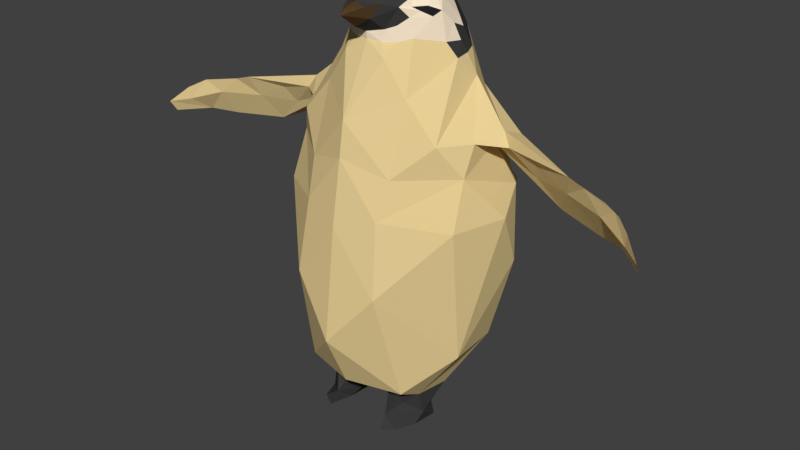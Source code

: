 # Source: penguin_baby_dupping.blend  (saved by Blender 2.78.0; exported with 4.5.12 LTS)
import bpy
from mathutils import Matrix  # noqa: F401  (used for matrix-valued properties, if any)

bpy.ops.wm.read_factory_settings(use_empty=True)
scene = bpy.context.scene
scene.name = 'Scene'

# ---- collections
col_collection_1 = bpy.data.collections.new('Collection 1'); scene.collection.children.link(col_collection_1)
col_collection_5 = bpy.data.collections.new('Collection 5'); scene.collection.children.link(col_collection_5)

# ---- materials (node trees are filled in below, after node groups)
mat_white_dark = bpy.data.materials.new('White_dark')
mat_white_dark.alpha_threshold = 0.0
mat_white_dark.use_transparent_shadow = False
mat_white_dark.diffuse_color = (0.8, 0.6187, 0.297, 1.0)
mat_white_dark.roughness = 0.5
mat_brown_dark = bpy.data.materials.new('Brown_Dark')
mat_brown_dark.alpha_threshold = 0.0
mat_brown_dark.use_transparent_shadow = False
mat_brown_dark.diffuse_color = (0.08714, 0.04777, 0.02074, 1.0)
mat_brown_dark.roughness = 0.5
mat_gray = bpy.data.materials.new('Gray')
mat_gray.alpha_threshold = 0.0
mat_gray.use_transparent_shadow = False
mat_gray.diffuse_color = (0.04445, 0.04445, 0.04445, 1.0)
mat_gray.roughness = 0.5
mat_white_light = bpy.data.materials.new('White_Light')
mat_white_light.alpha_threshold = 0.0
mat_white_light.use_transparent_shadow = False
mat_white_light.diffuse_color = (1.0, 0.843, 0.6359, 1.0)
mat_white_light.roughness = 0.5
mat_black = bpy.data.materials.new('Black')
mat_black.alpha_threshold = 0.0
mat_black.use_transparent_shadow = False
mat_black.diffuse_color = (0.01739, 0.01739, 0.01739, 1.0)
mat_black.roughness = 0.5

# ---- material node trees

# ---- world
world_world = bpy.data.worlds.new('World'); scene.world = world_world
world_world.color = (0.05088, 0.05088, 0.05088)
world_world.use_sun_shadow = False
world_world.sun_shadow_jitter_overblur = 0.0
world_world.cycles.sampling_method = 'MANUAL'

# ---- meshes
me_icosphere = bpy.data.meshes.new('Icosphere')
me_icosphere.from_pydata([(-0.6303, 0.5128, 3.455), (-2.168, 0.3339, 0.1936), (-1.274, 0.585, -5.27), (-1.9, -1.36, 0.5325), (-1.112, -0.2318, 3.323), (-1.366, -0.2368, -5.309), (-2.209, 0.0637, 0.8773), (-1.751, 0.7283, 0.8923), (-0.4922, -1.357, 3.384), (-1.678, -2.331, -0.8171), (-2.666, -0.4644, -0.8137), (-1.31, -1.473, 1.526), (-1.594, -0.7939, 1.962), (-1.019, 0.7584, 1.713), (-2.238, 0.7318, -0.8747), (-0.4906, 0.8219, 2.48), (-0.8813, -1.547, 2.411), (-1.425, -0.3662, 2.373), (-0.6201, -1.658, 2.755), (-1.205, -0.2619, 2.692), (-0.8162, 0.2961, 2.815), (-2.502, -1.12, -2.121), (-2.207, 0.4249, -3.988), (-1.021, 1.294, 0.1683), (-1.296, 1.24, -4.912), (-0.9237, 1.604, -0.6857), (-0.5612, 0.8056, -5.389), (-1.051, 1.862, -2.357), (-0.2705, 0.9386, 3.251), (-0.2432, 1.08, 3.507), (-0.3195, 0.6693, 2.739), (-0.4536, -0.2095, 4.019), (-0.3194, -0.6726, 3.997), (-0.7, -0.03197, 3.799), (-0.4331, 0.3475, 3.758), (-2.406, -1.187, -0.3447), (-0.8997, -0.9074, 3.321), (-0.8362, -0.6957, 3.56), (-2.22, -0.608, 0.7196), (-1.301, -1.007, 2.453), (-1.194, -0.8302, 2.889), (-0.7526, 0.3314, 3.232), (-0.3749, 0.6397, 2.995), (-1.072, -0.8574, 3.086), (-0.5963, -0.4476, -5.449), (-0.2638, -0.02514, -5.475), (-1.339, 0.4873, -5.764), (-0.726, 1.115, -5.804), (-0.7405, -0.2825, -5.624), (-0.3939, -0.1485, -5.641), (-1.31, 0.06661, -6.056), (-0.8241, -0.3301, -5.803), (-0.4442, -0.09067, -5.84), (-1.232, 0.6741, -6.066), (-0.7621, 1.327, -6.074), (-0.5795, 0.1191, -6.111), (-0.5973, 0.5318, 2.754), (-0.9025, 0.8733, -5.31), (-0.4149, 0.7714, 3.534), (-0.5907, 0.5178, 3.082), (-0.9625, 0.7753, -5.53), (-1.061, 1.151, -6.039), (-0.6219, 0.7693, -6.093), (-0.4444, 0.5361, -5.843), (-0.973, -2.242, -2.881), (-2.669, -0.8904, 0.9343), (-2.564, -0.438, 1.11), (-2.749, -0.355, 0.8093), (-3.31, -0.5404, 0.2736), (-3.54, -0.8493, 0.4278), (-3.897, -0.6365, -0.3004), (-4.356, 0.007243, 0.7774), (-3.492, -0.3227, 0.6434), (-4.192, -0.2383, 0.2953), (-5.154, 0.1388, 0.2583), (-5.009, -0.3079, 0.3203), (-5.004, -0.21, -0.3274), (-4.712, 0.03605, 0.6636), (-5.445, -0.05724, 0.2665), (-5.523, 0.2828, 0.5179), (-5.893, 0.4733, 0.01113), (-5.646, 0.0496, -0.2888), (-5.922, 0.4982, 0.2987), (-6.315, 0.7835, -0.07041), (-6.279, 0.6162, -0.3362), (-1.281, -0.6451, 2.655), (-1.412, -0.7009, 2.412), (-0.9897, -1.226, 2.831), (-0.8782, 0.1483, 3.344), (-0.9483, 0.002854, 3.434), (-1.044, -0.02998, 3.227), (-0.7098, 0.1766, 3.625), (-1.087, -0.0875, 3.076), (-0.9308, -0.06118, 3.5), (-0.7439, 0.2649, 3.431), (-0.9572, -0.4266, 3.554), (-0.5401, -0.3694, 3.998), (-0.7494, -0.2891, 3.833), (-1.193, -0.5226, 3.023), (-2.053, -0.9056, -4.053), (0.0, 1.616, 0.483), (0.0, -0.2149, 4.099), (0.6303, 0.5128, 3.455), (2.168, 0.3339, 0.1936), (1.274, 0.585, -5.27), (0.0, -2.059, 0.8405), (1.9, -1.36, 0.5325), (1.112, -0.2318, 3.323), (1.366, -0.2368, -5.309), (2.209, 0.0637, 0.8773), (1.751, 0.7283, 0.8923), (0.0, -1.087, 3.792), (0.4922, -1.357, 3.384), (0.0, 1.87, -0.9873), (0.0, -2.827, -0.8049), (0.0, -1.638, 3.313), (0.0, -2.535, 0.03245), (0.0, -1.948, -5.162), (1.678, -2.331, -0.8171), (2.666, -0.4644, -0.8137), (0.0, 1.488, 1.261), (0.0, -1.939, 1.518), (1.31, -1.473, 1.526), (1.594, -0.7939, 1.962), (1.019, 0.7584, 1.713), (2.238, 0.7318, -0.8747), (0.0, 1.605, -4.893), (0.4906, 0.8219, 2.48), (0.0, -1.923, 2.496), (0.8813, -1.547, 2.411), (1.425, -0.3662, 2.373), (0.0, -2.102, -4.277), (0.0, 0.7332, 2.753), (0.0, -1.83, 2.86), (0.6201, -1.658, 2.755), (1.205, -0.2619, 2.692), (0.8162, 0.2961, 2.815), (2.502, -1.12, -2.121), (2.207, 0.4249, -3.988), (0.0, 1.387, 3.503), (0.0, 1.482, 3.389), (0.0, 2.188, -3.606), (0.0, 0.8651, -5.282), (0.0, -0.4898, -5.471), (1.021, 1.294, 0.1683), (1.296, 1.24, -4.912), (0.9237, 1.604, -0.6857), (0.5612, 0.8056, -5.389), (1.051, 1.862, -2.357), (0.2705, 0.9386, 3.251), (0.2432, 1.08, 3.507), (0.3195, 0.6693, 2.739), (0.0, 1.052, 3.581), (0.0, 1.073, 3.08), (0.4536, -0.2095, 4.019), (0.3194, -0.6726, 3.997), (0.0, 0.5312, 3.845), (0.0, -0.7934, 4.016), (0.7, -0.03197, 3.799), (0.4331, 0.3475, 3.758), (0.0, -1.911, 2.065), (2.406, -1.187, -0.3447), (0.8997, -0.9074, 3.321), (0.8362, -0.6957, 3.56), (2.22, -0.608, 0.7196), (1.301, -1.007, 2.453), (1.194, -0.8302, 2.889), (0.0, 1.33, 3.328), (0.0, 0.7579, 2.919), (0.7526, 0.3314, 3.232), (0.3749, 0.6397, 2.995), (1.072, -0.8574, 3.086), (0.5963, -0.4476, -5.449), (0.2638, -0.02514, -5.475), (1.339, 0.4873, -5.764), (0.726, 1.115, -5.804), (0.7405, -0.2825, -5.624), (0.3939, -0.1485, -5.641), (1.31, 0.06661, -6.056), (0.8241, -0.3301, -5.803), (0.4442, -0.09067, -5.84), (1.232, 0.6741, -6.066), (0.7621, 1.327, -6.074), (0.5795, 0.1191, -6.111), (0.5973, 0.5318, 2.754), (0.9025, 0.8733, -5.31), (0.4149, 0.7714, 3.534), (0.5907, 0.5178, 3.082), (0.9625, 0.7753, -5.53), (1.061, 1.151, -6.039), (0.6219, 0.7693, -6.093), (0.4444, 0.5361, -5.843), (0.0, -2.461, -2.569), (0.973, -2.242, -2.881), (2.669, -0.8904, 0.9343), (2.564, -0.438, 1.11), (2.749, -0.355, 0.8093), (3.31, -0.5404, 0.2736), (3.54, -0.8493, 0.4278), (3.897, -0.6365, -0.3004), (4.356, 0.007243, 0.7774), (3.492, -0.3227, 0.6434), (4.192, -0.2383, 0.2953), (5.154, 0.1388, 0.2583), (5.009, -0.3079, 0.3203), (5.004, -0.21, -0.3274), (4.712, 0.03605, 0.6636), (5.445, -0.05724, 0.2665), (5.523, 0.2828, 0.5179), (5.893, 0.4733, 0.01113), (5.646, 0.0496, -0.2888), (5.922, 0.4982, 0.2987), (6.315, 0.7835, -0.07041), (6.279, 0.6162, -0.3362), (1.281, -0.6451, 2.655), (1.412, -0.7009, 2.412), (0.9897, -1.226, 2.831), (0.8782, 0.1483, 3.344), (0.9483, 0.002854, 3.434), (1.044, -0.02998, 3.227), (0.7098, 0.1766, 3.625), (1.087, -0.0875, 3.076), (0.944, -0.2439, 3.527), (0.7439, 0.2649, 3.431), (0.5401, -0.3694, 3.998), (0.7494, -0.2891, 3.833), (1.193, -0.5226, 3.023), (2.053, -0.9056, -4.053)], [], [(45, 142, 143), (41, 88, 0), (143, 44, 45), (89, 91, 94), (1, 38, 6), (9, 35, 64), (20, 41, 59), (8, 36, 43), (35, 3, 38), (1, 6, 7), (16, 39, 11), (105, 11, 3), (13, 19, 20), (80, 81, 83), (31, 156, 33), (15, 30, 132), (13, 15, 120), (140, 29, 139), (25, 100, 113), (168, 28, 153), (24, 141, 126), (140, 153, 28), (32, 31, 96), (33, 156, 34), (78, 81, 76), (88, 89, 94), (21, 35, 10), (2, 24, 57), (142, 24, 126), (74, 79, 77), (17, 85, 19), (38, 67, 6), (12, 86, 17), (93, 97, 33), (40, 87, 43), (10, 35, 1), (131, 64, 21), (30, 168, 132), (133, 8, 18), (87, 8, 43), (92, 90, 20), (20, 59, 56), (5, 48, 44), (44, 49, 45), (48, 52, 49), (63, 47, 26), (47, 53, 46), (55, 63, 52), (52, 63, 49), (47, 46, 60), (37, 43, 36), (50, 52, 51), (47, 57, 26), (76, 70, 69), (57, 24, 26), (141, 27, 113), (84, 81, 82), (42, 0, 28), (99, 22, 2), (71, 65, 66), (62, 47, 63), (64, 131, 192), (6, 66, 12), (192, 114, 64), (66, 11, 12), (67, 71, 66), (11, 65, 3), (114, 9, 64), (70, 68, 38), (46, 51, 48), (28, 29, 140), (37, 97, 95), (56, 42, 30), (79, 75, 77), (36, 111, 37), (80, 82, 79), (56, 15, 13), (73, 77, 71), (91, 33, 34), (111, 32, 37), (2, 46, 5), (82, 83, 84), (82, 78, 79), (10, 14, 22), (84, 83, 81), (39, 85, 86), (4, 93, 89), (92, 4, 90), (40, 85, 39), (19, 92, 20), (88, 94, 0), (20, 90, 41), (0, 58, 28), (139, 29, 152), (45, 26, 142), (41, 90, 88), (65, 70, 3), (19, 4, 92), (9, 114, 116), (8, 115, 111), (101, 31, 32), (105, 9, 116), (38, 68, 67), (105, 121, 11), (13, 17, 19), (16, 18, 87), (128, 16, 160), (128, 133, 18), (7, 12, 17), (25, 23, 100), (168, 42, 28), (24, 27, 141), (152, 29, 58), (157, 101, 32), (157, 32, 111), (64, 35, 21), (4, 19, 98), (142, 26, 24), (17, 86, 85), (35, 9, 105), (12, 39, 86), (98, 43, 4), (19, 85, 98), (30, 42, 168), (133, 115, 8), (87, 18, 8), (60, 2, 57), (5, 46, 48), (44, 48, 49), (48, 51, 52), (26, 45, 63), (49, 63, 45), (47, 61, 53), (55, 62, 63), (55, 53, 62), (50, 55, 52), (46, 53, 50), (47, 54, 61), (47, 60, 57), (4, 89, 90), (120, 23, 13), (42, 59, 0), (62, 54, 47), (6, 67, 66), (3, 35, 105), (66, 65, 11), (73, 71, 72), (67, 72, 71), (69, 70, 65), (68, 72, 67), (77, 75, 69), (95, 97, 4), (34, 156, 58), (94, 91, 0), (40, 43, 98), (14, 1, 25), (80, 74, 81), (76, 81, 74), (1, 35, 38), (12, 11, 39), (16, 87, 39), (25, 1, 23), (7, 13, 23), (23, 1, 7), (74, 73, 76), (22, 21, 10), (33, 97, 31), (96, 31, 97), (44, 117, 99), (76, 75, 78), (88, 90, 89), (59, 41, 0), (74, 80, 79), (93, 4, 97), (40, 39, 87), (72, 68, 73), (70, 76, 73), (73, 68, 70), (37, 95, 43), (76, 69, 75), (15, 56, 30), (27, 24, 22), (143, 117, 44), (34, 58, 0), (0, 91, 34), (93, 91, 89), (46, 50, 51), (28, 58, 29), (44, 99, 5), (2, 5, 99), (37, 96, 97), (69, 65, 71), (56, 59, 42), (36, 8, 111), (20, 56, 13), (83, 82, 80), (73, 74, 77), (91, 93, 33), (96, 37, 32), (40, 98, 85), (24, 2, 22), (27, 22, 14), (10, 1, 14), (3, 70, 38), (78, 82, 81), (101, 156, 31), (7, 17, 13), (121, 160, 16), (128, 18, 16), (16, 11, 121), (7, 6, 12), (78, 75, 79), (60, 46, 2), (54, 62, 61), (55, 50, 53), (53, 61, 62), (120, 100, 23), (43, 95, 4), (71, 77, 69), (152, 58, 156), (15, 132, 120), (14, 25, 27), (113, 27, 25), (131, 21, 99), (117, 131, 99), (21, 22, 99), (173, 143, 142), (169, 102, 217), (143, 173, 172), (218, 223, 220), (103, 109, 164), (118, 193, 161), (136, 187, 169), (112, 171, 162), (161, 164, 106), (103, 110, 109), (129, 122, 165), (105, 106, 122), (124, 136, 135), (209, 212, 210), (154, 158, 156), (127, 132, 151), (124, 120, 127), (140, 139, 150), (146, 113, 100), (168, 153, 149), (145, 126, 141), (140, 149, 153), (155, 224, 154), (158, 159, 156), (207, 205, 210), (217, 223, 218), (137, 119, 161), (104, 185, 145), (142, 126, 145), (203, 206, 208), (130, 135, 214), (164, 109, 196), (123, 130, 215), (222, 158, 225), (166, 171, 216), (119, 103, 161), (131, 137, 193), (151, 132, 168), (133, 134, 112), (216, 171, 112), (221, 136, 219), (136, 184, 187), (108, 172, 176), (172, 173, 177), (176, 177, 180), (191, 147, 175), (175, 174, 181), (183, 180, 191), (180, 177, 191), (175, 188, 174), (163, 162, 171), (178, 179, 180), (175, 147, 185), (205, 198, 199), (185, 147, 145), (141, 113, 148), (213, 211, 210), (170, 149, 102), (227, 145, 138), (200, 195, 194), (190, 191, 175), (193, 192, 131), (109, 123, 195), (192, 193, 114), (195, 123, 122), (196, 195, 200), (122, 106, 194), (114, 193, 118), (199, 164, 197), (174, 176, 179), (149, 140, 150), (163, 222, 225), (184, 151, 170), (208, 206, 204), (162, 163, 111), (209, 208, 211), (184, 124, 127), (202, 200, 206), (220, 159, 158), (111, 163, 155), (104, 108, 174), (211, 213, 212), (211, 208, 207), (119, 138, 125), (213, 210, 212), (165, 215, 214), (107, 218, 222), (221, 219, 107), (166, 165, 214), (135, 136, 221), (217, 102, 223), (136, 169, 219), (102, 149, 186), (139, 152, 150), (173, 142, 147), (169, 217, 219), (194, 106, 199), (135, 221, 107), (118, 116, 114), (112, 111, 115), (101, 155, 154), (105, 116, 118), (164, 196, 197), (105, 122, 121), (124, 135, 130), (129, 216, 134), (128, 160, 129), (128, 134, 133), (110, 130, 123), (146, 100, 144), (168, 149, 170), (145, 141, 148), (152, 186, 150), (140, 153, 167), (157, 155, 101), (157, 111, 155), (193, 137, 161), (107, 226, 135), (142, 145, 147), (130, 214, 215), (161, 105, 118), (123, 215, 165), (226, 107, 171), (135, 226, 214), (151, 168, 170), (133, 112, 115), (216, 112, 134), (188, 185, 104), (108, 176, 174), (172, 177, 176), (176, 180, 179), (147, 191, 173), (177, 173, 191), (175, 181, 189), (183, 191, 190), (183, 190, 181), (178, 180, 183), (174, 178, 181), (175, 189, 182), (175, 185, 188), (107, 219, 218), (120, 124, 144), (170, 102, 187), (190, 175, 182), (109, 195, 196), (106, 105, 161), (195, 122, 194), (202, 201, 200), (196, 200, 201), (198, 194, 199), (197, 196, 201), (206, 198, 204), (159, 186, 156), (223, 102, 220), (166, 226, 171), (125, 146, 103), (209, 210, 203), (205, 203, 210), (103, 164, 161), (123, 165, 122), (129, 165, 216), (146, 144, 103), (110, 144, 124), (144, 110, 103), (203, 205, 202), (138, 119, 137), (158, 154, 225), (224, 225, 154), (172, 227, 117), (205, 207, 204), (217, 218, 219), (187, 102, 169), (203, 208, 209), (166, 216, 165), (201, 202, 197), (199, 202, 205), (202, 199, 197), (163, 171, 222), (205, 204, 198), (127, 151, 184), (148, 138, 145), (143, 172, 117), (159, 102, 186), (102, 159, 220), (222, 218, 220), (174, 179, 178), (149, 150, 186), (172, 108, 227), (104, 227, 108), (163, 225, 224), (198, 200, 194), (184, 170, 187), (162, 111, 112), (136, 124, 184), (212, 209, 211), (202, 206, 203), (220, 158, 222), (224, 155, 163), (166, 214, 226), (104, 145, 227), (148, 125, 138), (119, 125, 103), (106, 164, 199), (207, 210, 211), (101, 154, 156), (110, 124, 130), (121, 129, 160), (128, 129, 134), (129, 121, 122), (110, 123, 109), (207, 208, 204), (188, 104, 174), (182, 189, 190), (183, 181, 178), (181, 190, 189), (120, 144, 100), (171, 107, 222), (200, 198, 206), (152, 156, 186), (127, 120, 132), (125, 148, 146), (113, 146, 148), (131, 227, 137), (117, 227, 131), (137, 227, 138)])
me_icosphere.polygons.foreach_set('material_index', [0, 3, 0, 3, 0, 0, 3, 2, 0, 0, 0, 0, 0, 0, 2, 0, 0, 1, 0, 2, 0, 1, 2, 2, 0, 4, 0, 0, 0, 0, 2, 0, 0, 3, 2, 0, 0, 3, 2, 2, 3, 3, 2, 2, 2, 2, 2, 2, 2, 2, 3, 2, 2, 0, 0, 0, 0, 2, 0, 0, 2, 0, 0, 0, 0, 0, 0, 0, 0, 2, 1, 3, 3, 0, 2, 0, 0, 0, 3, 2, 2, 0, 0, 0, 0, 2, 3, 3, 2, 3, 3, 3, 2, 1, 0, 3, 0, 3, 0, 2, 2, 0, 0, 0, 0, 0, 0, 0, 0, 0, 2, 0, 2, 2, 2, 0, 3, 0, 2, 0, 0, 3, 3, 3, 2, 2, 2, 2, 2, 2, 2, 2, 2, 2, 2, 2, 2, 2, 2, 4, 0, 2, 2, 0, 0, 0, 0, 0, 0, 0, 0, 3, 2, 3, 3, 0, 0, 0, 0, 0, 0, 0, 0, 0, 0, 0, 2, 2, 0, 0, 4, 2, 0, 3, 2, 0, 0, 0, 3, 0, 0, 0, 0, 2, 2, 3, 2, 1, 0, 0, 3, 0, 3, 2, 0, 0, 0, 3, 2, 2, 0, 0, 0, 0, 0, 2, 0, 0, 0, 0, 0, 0, 2, 2, 2, 2, 0, 3, 0, 2, 0, 0, 0, 0, 0, 0, 0, 3, 0, 3, 0, 0, 3, 2, 0, 0, 0, 0, 0, 0, 2, 0, 0, 1, 0, 2, 0, 1, 2, 2, 0, 4, 0, 0, 0, 0, 2, 0, 0, 3, 2, 0, 0, 3, 2, 2, 3, 3, 2, 2, 2, 2, 2, 2, 2, 2, 3, 2, 2, 0, 0, 0, 0, 2, 0, 0, 2, 0, 0, 0, 0, 0, 0, 0, 0, 2, 1, 3, 3, 0, 2, 0, 0, 0, 3, 2, 2, 0, 0, 0, 0, 2, 3, 3, 2, 3, 3, 3, 2, 1, 0, 3, 0, 3, 0, 2, 2, 0, 0, 0, 0, 0, 0, 0, 0, 0, 2, 0, 2, 1, 2, 2, 0, 3, 0, 2, 0, 0, 3, 3, 3, 2, 2, 2, 2, 2, 2, 2, 2, 2, 2, 2, 2, 2, 2, 2, 4, 0, 2, 2, 0, 0, 0, 0, 0, 0, 0, 0, 2, 3, 3, 0, 0, 0, 0, 0, 0, 0, 0, 0, 0, 0, 2, 2, 0, 0, 4, 2, 0, 2, 0, 0, 0, 3, 0, 0, 0, 0, 2, 2, 3, 2, 1, 0, 0, 3, 0, 3, 2, 0, 0, 0, 3, 2, 2, 0, 0, 0, 0, 0, 2, 0, 0, 0, 0, 0, 0, 2, 2, 2, 2, 0, 3, 0, 2, 0, 0, 0, 0, 0, 0])
_uv = me_icosphere.uv_layers.new(name='UVMap')
_uv.uv.foreach_set('vector', [0.801, -0.9029, 1.014, -0.877, 0.8315, -0.8942, 0.6857, 0.8283, 0.6994, 0.853, 0.6714, 0.8705, 0.8315, -0.8942, 0.7911, -0.8924, 0.801, -0.9029, 0.709, 0.8731, 0.6915, 0.9092, 0.6883, 0.8691, 0.715, 0.2171, 0.7406, 0.3361, 0.7215, 0.3575, 0.7864, 0.05703, 0.7549, 0.1317, 0.8022, -0.354, 0.6913, 0.7454, 0.6857, 0.8283, 0.6702, 0.7962, 0.7958, 0.8849, 0.7635, 0.8643, 0.7574, 0.8161, 0.7549, 0.1317, 0.7636, 0.3111, 0.7406, 0.3361, 0.715, 0.2171, 0.7215, 0.3575, 0.6982, 0.352, 0.7873, 0.6923, 0.7601, 0.6911, 0.7756, 0.5131, 0.8248, 0.3894, 0.7756, 0.5131, 0.7636, 0.3111, 0.6804, 0.5178, 0.7282, 0.7279, 0.6913, 0.7454, 0.7201, 0.1664, 0.7249, 0.1137, 0.7174, 0.144, 0.7139, 0.9946, 0.6299, 0.9502, 0.7047, 0.9472, 0.656, 0.6717, 0.6502, 0.7263, 0.628, 0.7291, 0.6804, 0.5178, 0.656, 0.6717, 0.6258, 0.4199, 0.627, 0.8448, 0.639, 0.8736, 0.6272, 0.869, 0.6589, 0.02652, 0.6253, 0.2627, 0.6244, -0.03468, 0.6281, 0.7618, 0.642, 0.8246, 0.6274, 0.7893, 0.6856, -0.8129, 0.623, -0.5623, 0.6208, -0.8104, 0.627, 0.8448, 0.6274, 0.7893, 0.642, 0.8246, 0.7739, 0.9976, 0.7139, 0.9946, 0.7323, 0.9926, 0.7047, 0.9472, 0.6299, 0.9502, 0.6675, 0.9341, 0.7256, 0.2268, 0.7249, 0.1137, 0.7281, 0.112, 0.6994, 0.853, 0.709, 0.8731, 0.6883, 0.8691, 0.7556, -0.2241, 0.7549, 0.1317, 0.7376, 0.02638, 0.7152, -0.8746, 0.6856, -0.8129, 0.6917, -0.8855, 0.6132, -0.877, 0.6856, -0.8129, 0.6208, -0.8104, 0.7232, 0.2232, 0.7215, 0.2716, 0.724, 0.3071, 0.7333, 0.6652, 0.7458, 0.7262, 0.7282, 0.7279, 0.7406, 0.3361, 0.7319, 0.3485, 0.7215, 0.3575, 0.7492, 0.5889, 0.747, 0.678, 0.7333, 0.6652, 0.7123, 0.8873, 0.7252, 0.9577, 0.7047, 0.9472, 0.7543, 0.7759, 0.7744, 0.7709, 0.7574, 0.8161, 0.7376, 0.02638, 0.7549, 0.1317, 0.715, 0.2171, 0.8271, -0.6317, 0.8022, -0.354, 0.7556, -0.2241, 0.6502, 0.7263, 0.6281, 0.7618, 0.628, 0.7291, 0.8233, 0.7891, 0.7958, 0.8849, 0.7977, 0.7634, 0.7744, 0.7709, 0.7958, 0.8849, 0.7574, 0.8161, 0.7171, 0.8024, 0.713, 0.8317, 0.6913, 0.7454, 0.6913, 0.7454, 0.6702, 0.7962, 0.6707, 0.7304, 0.7545, -0.8702, 0.7778, -0.9303, 0.7911, -0.8924, 0.7911, -0.8924, 0.7943, -0.9347, 0.801, -0.9029, 0.7778, -0.9303, 0.7881, -0.9755, 0.7943, -0.9347, 0.7081, -0.9855, 0.6729, -0.9873, 0.6805, -0.8992, 0.6729, -0.9873, 0.7131, -1.035, 0.7225, -0.972, 0.7645, -1.033, 0.7081, -0.9855, 0.7881, -0.9755, 0.7881, -0.9755, 0.7081, -0.9855, 0.7943, -0.9347, 0.6729, -0.9873, 0.7225, -0.972, 0.7004, -0.9283, 0.7535, 0.9091, 0.7574, 0.8161, 0.7635, 0.8643, 0.745, -1.024, 0.7881, -0.9755, 0.7767, -0.9657, 0.6729, -0.9873, 0.6917, -0.8855, 0.6805, -0.8992, 0.7281, 0.112, 0.7358, 0.1274, 0.7396, 0.2772, 0.6917, -0.8855, 0.6856, -0.8129, 0.6805, -0.8992, 0.623, -0.5623, 0.6596, -0.3114, 0.6244, -0.03468, 0.7192, 0.09363, 0.7249, 0.1137, 0.7196, 0.2233, 0.6541, 0.7777, 0.6714, 0.8705, 0.642, 0.8246, 0.76, -0.6116, 0.7215, -0.6192, 0.7152, -0.8746, 0.7242, 0.3314, 0.744, 0.3818, 0.7338, 0.4104, 0.6911, -1.039, 0.6729, -0.9873, 0.7081, -0.9855, 0.8022, -0.354, 0.8271, -0.6317, 0.8262, -0.2853, 0.7215, 0.3575, 0.7338, 0.4104, 0.7492, 0.5889, 0.8262, -0.2853, 0.8255, 0.07243, 0.8022, -0.354, 0.7338, 0.4104, 0.7756, 0.5131, 0.7492, 0.5889, 0.7319, 0.3485, 0.7242, 0.3314, 0.7338, 0.4104, 0.7756, 0.5131, 0.744, 0.3818, 0.7636, 0.3111, 0.8255, 0.07243, 0.7864, 0.05703, 0.8022, -0.354, 0.7358, 0.1274, 0.7351, 0.2425, 0.7406, 0.3361, 0.7225, -0.972, 0.7767, -0.9657, 0.7778, -0.9303, 0.642, 0.8246, 0.639, 0.8736, 0.627, 0.8448, 0.7535, 0.9091, 0.7252, 0.9577, 0.735, 0.9034, 0.6707, 0.7304, 0.6541, 0.7777, 0.6502, 0.7263, 0.7215, 0.2716, 0.7288, 0.2428, 0.724, 0.3071, 0.7635, 0.8643, 0.8203, 0.9639, 0.7535, 0.9091, 0.7201, 0.1664, 0.7196, 0.2233, 0.7215, 0.2716, 0.6707, 0.7304, 0.656, 0.6717, 0.6804, 0.5178, 0.7284, 0.2394, 0.724, 0.3071, 0.7242, 0.3314, 0.6915, 0.9092, 0.7047, 0.9472, 0.6675, 0.9341, 0.8203, 0.9639, 0.7739, 0.9976, 0.7535, 0.9091, 0.7152, -0.8746, 0.7225, -0.972, 0.7545, -0.8702, 0.7196, 0.2233, 0.7174, 0.144, 0.7192, 0.09363, 0.7196, 0.2233, 0.7256, 0.2268, 0.7215, 0.2716, 0.7376, 0.02638, 0.7067, -0.002386, 0.7215, -0.6192, 0.7192, 0.09363, 0.7174, 0.144, 0.7249, 0.1137, 0.7601, 0.6911, 0.7458, 0.7262, 0.747, 0.678, 0.7241, 0.8538, 0.7123, 0.8873, 0.709, 0.8731, 0.7171, 0.8024, 0.7241, 0.8538, 0.713, 0.8317, 0.7543, 0.7759, 0.7458, 0.7262, 0.7601, 0.6911, 0.7282, 0.7279, 0.7171, 0.8024, 0.6913, 0.7454, 0.6994, 0.853, 0.6883, 0.8691, 0.6714, 0.8705, 0.6913, 0.7454, 0.713, 0.8317, 0.6857, 0.8283, 0.6714, 0.8705, 0.6523, 0.8831, 0.642, 0.8246, 0.6272, 0.869, 0.639, 0.8736, 0.6278, 0.8897, 0.801, -0.9029, 0.6805, -0.8992, 0.6132, -0.877, 0.6857, 0.8283, 0.713, 0.8317, 0.6994, 0.853, 0.744, 0.3818, 0.7358, 0.1274, 0.7636, 0.3111, 0.7282, 0.7279, 0.7241, 0.8538, 0.7171, 0.8024, 0.7864, 0.05703, 0.8255, 0.07243, 0.8252, 0.2352, 0.7958, 0.8849, 0.8227, 0.8767, 0.8203, 0.9639, 0.6646, 1.012, 0.7139, 0.9946, 0.7739, 0.9976, 0.8248, 0.3894, 0.7864, 0.05703, 0.8252, 0.2352, 0.7406, 0.3361, 0.7351, 0.2425, 0.7319, 0.3485, 0.8248, 0.3894, 0.8243, 0.5227, 0.7756, 0.5131, 0.6804, 0.5178, 0.7333, 0.6652, 0.7282, 0.7279, 0.7873, 0.6923, 0.7977, 0.7634, 0.7744, 0.7709, 0.8237, 0.7177, 0.7873, 0.6923, 0.824, 0.6316, 0.8237, 0.7177, 0.8233, 0.7891, 0.7977, 0.7634, 0.6982, 0.352, 0.7492, 0.5889, 0.7333, 0.6652, 0.6589, 0.02652, 0.6674, 0.2013, 0.6253, 0.2627, 0.6281, 0.7618, 0.6541, 0.7777, 0.642, 0.8246, 0.6856, -0.8129, 0.6596, -0.3114, 0.623, -0.5623, 0.6278, 0.8897, 0.639, 0.8736, 0.6523, 0.8831, 0.8167, 1.004, 0.6646, 1.012, 0.7739, 0.9976, 0.8167, 1.004, 0.7739, 0.9976, 0.8203, 0.9639, 0.8022, -0.354, 0.7549, 0.1317, 0.7556, -0.2241, 0.7241, 0.8538, 0.7282, 0.7279, 0.74, 0.7981, 0.6132, -0.877, 0.6805, -0.8992, 0.6856, -0.8129, 0.7333, 0.6652, 0.747, 0.678, 0.7458, 0.7262, 0.7549, 0.1317, 0.7864, 0.05703, 0.8248, 0.3894, 0.7492, 0.5889, 0.7601, 0.6911, 0.747, 0.678, 0.74, 0.7981, 0.7574, 0.8161, 0.7241, 0.8538, 0.7282, 0.7279, 0.7458, 0.7262, 0.74, 0.7981, 0.6502, 0.7263, 0.6541, 0.7777, 0.6281, 0.7618, 0.8233, 0.7891, 0.8227, 0.8767, 0.7958, 0.8849, 0.7744, 0.7709, 0.7977, 0.7634, 0.7958, 0.8849, 0.7004, -0.9283, 0.7152, -0.8746, 0.6917, -0.8855, 0.7545, -0.8702, 0.7225, -0.972, 0.7778, -0.9303, 0.7911, -0.8924, 0.7778, -0.9303, 0.7943, -0.9347, 0.7778, -0.9303, 0.7767, -0.9657, 0.7881, -0.9755, 0.6805, -0.8992, 0.801, -0.9029, 0.7081, -0.9855, 0.7943, -0.9347, 0.7081, -0.9855, 0.801, -0.9029, 0.6729, -0.9873, 0.6853, -1.036, 0.7131, -1.035, 0.7645, -1.033, 0.6911, -1.039, 0.7081, -0.9855, 0.7645, -1.033, 0.7131, -1.035, 0.6911, -1.039, 0.745, -1.024, 0.7645, -1.033, 0.7881, -0.9755, 0.7225, -0.972, 0.7131, -1.035, 0.745, -1.024, 0.6729, -0.9873, 0.6666, -1.044, 0.6853, -1.036, 0.6729, -0.9873, 0.7004, -0.9283, 0.6917, -0.8855, 0.7241, 0.8538, 0.709, 0.8731, 0.713, 0.8317, 0.6258, 0.4199, 0.6674, 0.2013, 0.6804, 0.5178, 0.6541, 0.7777, 0.6702, 0.7962, 0.6714, 0.8705, 0.6911, -1.039, 0.6666, -1.044, 0.6729, -0.9873, 0.7215, 0.3575, 0.7319, 0.3485, 0.7338, 0.4104, 0.7636, 0.3111, 0.7549, 0.1317, 0.8248, 0.3894, 0.7338, 0.4104, 0.744, 0.3818, 0.7756, 0.5131, 0.7284, 0.2394, 0.7242, 0.3314, 0.7301, 0.3125, 0.7319, 0.3485, 0.7301, 0.3125, 0.7242, 0.3314, 0.7396, 0.2772, 0.7358, 0.1274, 0.744, 0.3818, 0.7351, 0.2425, 0.7301, 0.3125, 0.7319, 0.3485, 0.724, 0.3071, 0.7288, 0.2428, 0.7396, 0.2772, 0.735, 0.9034, 0.7252, 0.9577, 0.7241, 0.8538, 0.6675, 0.9341, 0.6299, 0.9502, 0.6523, 0.8831, 0.6883, 0.8691, 0.6915, 0.9092, 0.6714, 0.8705, 0.7543, 0.7759, 0.7574, 0.8161, 0.74, 0.7981, 0.7067, -0.002386, 0.715, 0.2171, 0.6589, 0.02652, 0.7201, 0.1664, 0.7232, 0.2232, 0.7249, 0.1137, 0.7281, 0.112, 0.7249, 0.1137, 0.7232, 0.2232, 0.715, 0.2171, 0.7549, 0.1317, 0.7406, 0.3361, 0.7492, 0.5889, 0.7756, 0.5131, 0.7601, 0.6911, 0.7873, 0.6923, 0.7744, 0.7709, 0.7601, 0.6911, 0.6589, 0.02652, 0.715, 0.2171, 0.6674, 0.2013, 0.6982, 0.352, 0.6804, 0.5178, 0.6674, 0.2013, 0.6674, 0.2013, 0.715, 0.2171, 0.6982, 0.352, 0.7232, 0.2232, 0.7284, 0.2394, 0.7281, 0.112, 0.7215, -0.6192, 0.7556, -0.2241, 0.7376, 0.02638, 0.7047, 0.9472, 0.7252, 0.9577, 0.7139, 0.9946, 0.7323, 0.9926, 0.7139, 0.9946, 0.7252, 0.9577, 0.7911, -0.8924, 0.8275, -0.8106, 0.76, -0.6116, 0.7281, 0.112, 0.7288, 0.2428, 0.7256, 0.2268, 0.6994, 0.853, 0.713, 0.8317, 0.709, 0.8731, 0.6702, 0.7962, 0.6857, 0.8283, 0.6714, 0.8705, 0.7232, 0.2232, 0.7201, 0.1664, 0.7215, 0.2716, 0.7123, 0.8873, 0.7241, 0.8538, 0.7252, 0.9577, 0.7543, 0.7759, 0.7601, 0.6911, 0.7744, 0.7709, 0.7301, 0.3125, 0.7351, 0.2425, 0.7284, 0.2394, 0.7358, 0.1274, 0.7281, 0.112, 0.7284, 0.2394, 0.7284, 0.2394, 0.7351, 0.2425, 0.7358, 0.1274, 0.7535, 0.9091, 0.735, 0.9034, 0.7574, 0.8161, 0.7281, 0.112, 0.7396, 0.2772, 0.7288, 0.2428, 0.656, 0.6717, 0.6707, 0.7304, 0.6502, 0.7263, 0.6596, -0.3114, 0.6856, -0.8129, 0.7215, -0.6192, 0.8315, -0.8942, 0.8275, -0.8106, 0.7911, -0.8924, 0.6675, 0.9341, 0.6523, 0.8831, 0.6714, 0.8705, 0.6714, 0.8705, 0.6915, 0.9092, 0.6675, 0.9341, 0.7123, 0.8873, 0.6915, 0.9092, 0.709, 0.8731, 0.7225, -0.972, 0.745, -1.024, 0.7767, -0.9657, 0.642, 0.8246, 0.6523, 0.8831, 0.639, 0.8736, 0.7911, -0.8924, 0.76, -0.6116, 0.7545, -0.8702, 0.7152, -0.8746, 0.7545, -0.8702, 0.76, -0.6116, 0.7535, 0.9091, 0.7323, 0.9926, 0.7252, 0.9577, 0.7396, 0.2772, 0.744, 0.3818, 0.7242, 0.3314, 0.6707, 0.7304, 0.6702, 0.7962, 0.6541, 0.7777, 0.7635, 0.8643, 0.7958, 0.8849, 0.8203, 0.9639, 0.6913, 0.7454, 0.6707, 0.7304, 0.6804, 0.5178, 0.7174, 0.144, 0.7196, 0.2233, 0.7201, 0.1664, 0.7284, 0.2394, 0.7232, 0.2232, 0.724, 0.3071, 0.6915, 0.9092, 0.7123, 0.8873, 0.7047, 0.9472, 0.7323, 0.9926, 0.7535, 0.9091, 0.7739, 0.9976, 0.7543, 0.7759, 0.74, 0.7981, 0.7458, 0.7262, 0.6856, -0.8129, 0.7152, -0.8746, 0.7215, -0.6192, 0.6596, -0.3114, 0.7215, -0.6192, 0.7067, -0.002386, 0.7376, 0.02638, 0.715, 0.2171, 0.7067, -0.002386, 0.7636, 0.3111, 0.7358, 0.1274, 0.7406, 0.3361, 0.7256, 0.2268, 0.7196, 0.2233, 0.7249, 0.1137, 0.6646, 1.012, 0.6299, 0.9502, 0.7139, 0.9946, 0.6982, 0.352, 0.7333, 0.6652, 0.6804, 0.5178, 0.8243, 0.5227, 0.824, 0.6316, 0.7873, 0.6923, 0.8237, 0.7177, 0.7977, 0.7634, 0.7873, 0.6923, 0.7873, 0.6923, 0.7756, 0.5131, 0.8243, 0.5227, 0.6982, 0.352, 0.7215, 0.3575, 0.7492, 0.5889, 0.7256, 0.2268, 0.7288, 0.2428, 0.7215, 0.2716, 0.7004, -0.9283, 0.7225, -0.972, 0.7152, -0.8746, 0.6666, -1.044, 0.6911, -1.039, 0.6853, -1.036, 0.7645, -1.033, 0.745, -1.024, 0.7131, -1.035, 0.7131, -1.035, 0.6853, -1.036, 0.6911, -1.039, 0.6258, 0.4199, 0.6253, 0.2627, 0.6674, 0.2013, 0.7574, 0.8161, 0.735, 0.9034, 0.7241, 0.8538, 0.7242, 0.3314, 0.724, 0.3071, 0.7396, 0.2772, 0.6278, 0.8897, 0.6523, 0.8831, 0.6299, 0.9502, 0.656, 0.6717, 0.628, 0.7291, 0.6258, 0.4199, 0.7067, -0.002386, 0.6589, 0.02652, 0.6596, -0.3114, 0.6244, -0.03468, 0.6596, -0.3114, 0.6589, 0.02652, 0.8271, -0.6317, 0.7556, -0.2241, 0.76, -0.6116, 0.8275, -0.8106, 0.8271, -0.6317, 0.76, -0.6116, 0.7556, -0.2241, 0.7215, -0.6192, 0.76, -0.6116, 0.8686, -0.9012, 0.8315, -0.8942, 1.014, -0.877, 0.5687, 0.8332, 0.5842, 0.8746, 0.5537, 0.8588, 0.8315, -0.8942, 0.8686, -0.9012, 0.8683, -0.8885, 0.5431, 0.8793, 0.5663, 0.8739, 0.5634, 0.9138, 0.5351, 0.2313, 0.5287, 0.372, 0.5093, 0.3507, 0.4641, 0.06802, 0.4499, -0.3477, 0.4953, 0.1475, 0.562, 0.7508, 0.5851, 0.8001, 0.5687, 0.8332, 0.4489, 0.8881, 0.49, 0.8232, 0.4829, 0.8702, 0.4953, 0.1475, 0.5093, 0.3507, 0.4861, 0.3236, 0.5351, 0.2313, 0.5522, 0.3635, 0.5287, 0.372, 0.4601, 0.698, 0.4732, 0.5217, 0.4882, 0.6996, 0.8248, 0.3894, 0.8866, 0.3236, 0.8736, 0.5217, 0.5714, 0.5245, 0.562, 0.7508, 0.5217, 0.7358, 0.53, 0.205, 0.5327, 0.1854, 0.5252, 0.1507, 0.54, 0.9976, 0.5491, 0.9518, 0.6299, 0.9502, 0.5982, 0.6749, 0.628, 0.7291, 0.6056, 0.7283, 0.5714, 0.5245, 0.6258, 0.4199, 0.5982, 0.6749, 0.627, 0.8448, 0.6272, 0.869, 0.6162, 0.8752, 0.5904, 0.03257, 0.6244, -0.03468, 0.6253, 0.2627, 0.6281, 0.7618, 0.6274, 0.7893, 0.6134, 0.8263, 0.5607, -0.8044, 0.6208, -0.8104, 0.623, -0.5623, 0.627, 0.8448, 0.6134, 0.8263, 0.6274, 0.7893, 0.4631, 0.9997, 0.5159, 0.9961, 0.54, 0.9976, 0.5491, 0.9518, 0.591, 0.937, 0.6299, 0.9502, 0.5245, 0.2625, 0.522, 0.1448, 0.5252, 0.1507, 0.5537, 0.8588, 0.5663, 0.8739, 0.5431, 0.8793, 0.4952, -0.2077, 0.5126, 0.04384, 0.4953, 0.1475, 0.5336, -0.8663, 0.5533, -0.8796, 0.5607, -0.8044, 0.6132, -0.877, 0.6208, -0.8104, 0.5607, -0.8044, 0.5269, 0.2569, 0.5261, 0.3379, 0.5286, 0.3078, 0.5164, 0.6746, 0.5217, 0.7358, 0.503, 0.7345, 0.5093, 0.3507, 0.5287, 0.372, 0.5181, 0.3665, 0.5, 0.5993, 0.5164, 0.6746, 0.5019, 0.6872, 0.5394, 0.8934, 0.5491, 0.9518, 0.5249, 0.9626, 0.4937, 0.7837, 0.49, 0.8232, 0.4727, 0.7774, 0.5126, 0.04384, 0.5351, 0.2313, 0.4953, 0.1475, 0.8271, -0.6317, 0.8957, -0.2077, 0.8503, -0.3477, 0.6056, 0.7283, 0.628, 0.7291, 0.6281, 0.7618, 0.8233, 0.7891, 0.8493, 0.7675, 0.8493, 0.8881, 0.4727, 0.7774, 0.49, 0.8232, 0.4489, 0.8881, 0.5337, 0.8096, 0.562, 0.7508, 0.5384, 0.8386, 0.562, 0.7508, 0.584, 0.7343, 0.5851, 0.8001, 0.4987, -0.8613, 0.4678, -0.8885, 0.4801, -0.9254, 0.4678, -0.8885, 0.4682, -0.9012, 0.4697, -0.9321, 0.4801, -0.9254, 0.4697, -0.9321, 0.4755, -0.9726, 0.5361, -0.9826, 0.56, -0.8955, 0.5688, -0.9825, 0.5688, -0.9825, 0.5273, -0.9632, 0.5352, -1.027, 0.4953, -1.029, 0.4755, -0.9726, 0.5361, -0.9826, 0.4755, -0.9726, 0.4697, -0.9321, 0.5361, -0.9826, 0.5688, -0.9825, 0.5458, -0.922, 0.5273, -0.9632, 0.493, 0.9146, 0.4829, 0.8702, 0.49, 0.8232, 0.5078, -1.015, 0.4806, -0.9603, 0.4755, -0.9726, 0.5688, -0.9825, 0.56, -0.8955, 0.5533, -0.8796, 0.522, 0.1448, 0.5105, 0.3003, 0.5143, 0.1529, 0.5533, -0.8796, 0.56, -0.8955, 0.5607, -0.8044, 0.623, -0.5623, 0.6244, -0.03468, 0.5883, -0.3046, 0.5309, 0.1347, 0.5305, 0.2621, 0.5252, 0.1507, 0.602, 0.7801, 0.6134, 0.8263, 0.5842, 0.8746, 0.4919, -0.5982, 0.5607, -0.8044, 0.5284, -0.6047, 0.5259, 0.3599, 0.5161, 0.4272, 0.5059, 0.3992, 0.5507, -1.035, 0.5361, -0.9826, 0.5688, -0.9825, 0.8503, -0.3477, 0.8262, -0.2853, 0.8271, -0.6317, 0.5287, 0.372, 0.5, 0.5993, 0.5161, 0.4272, 0.8262, -0.2853, 0.8503, -0.3477, 0.8255, 0.07243, 0.5161, 0.4272, 0.5, 0.5993, 0.4732, 0.5217, 0.5181, 0.3665, 0.5161, 0.4272, 0.5259, 0.3599, 0.4732, 0.5217, 0.4861, 0.3236, 0.5059, 0.3992, 0.8255, 0.07243, 0.8503, -0.3477, 0.8645, 0.06802, 0.5143, 0.1529, 0.5093, 0.3507, 0.515, 0.2642, 0.5273, -0.9632, 0.4801, -0.9254, 0.4806, -0.9603, 0.6134, 0.8263, 0.627, 0.8448, 0.6162, 0.8752, 0.493, 0.9146, 0.5138, 0.9097, 0.5249, 0.9626, 0.584, 0.7343, 0.6056, 0.7283, 0.602, 0.7801, 0.5286, 0.3078, 0.5261, 0.3379, 0.5213, 0.2756, 0.8833, 0.8702, 0.8934, 0.9146, 0.8203, 0.9639, 0.53, 0.205, 0.5286, 0.3078, 0.5305, 0.2621, 0.584, 0.7343, 0.5714, 0.5245, 0.5982, 0.6749, 0.5217, 0.2668, 0.5259, 0.3599, 0.5261, 0.3379, 0.5634, 0.9138, 0.591, 0.937, 0.5491, 0.9518, 0.8203, 0.9639, 0.8934, 0.9146, 0.8635, 0.9997, 0.5336, -0.8663, 0.4987, -0.8613, 0.5273, -0.9632, 0.5305, 0.2621, 0.5309, 0.1347, 0.5327, 0.1854, 0.5305, 0.2621, 0.5286, 0.3078, 0.5245, 0.2625, 0.5126, 0.04384, 0.5284, -0.6047, 0.5432, 0.01227, 0.5309, 0.1347, 0.5252, 0.1507, 0.5327, 0.1854, 0.4882, 0.6996, 0.5019, 0.6872, 0.503, 0.7345, 0.5261, 0.8611, 0.5431, 0.8793, 0.5394, 0.8934, 0.5337, 0.8096, 0.5384, 0.8386, 0.5261, 0.8611, 0.4937, 0.7837, 0.4882, 0.6996, 0.503, 0.7345, 0.5217, 0.7358, 0.562, 0.7508, 0.5337, 0.8096, 0.5537, 0.8588, 0.5842, 0.8746, 0.5663, 0.8739, 0.562, 0.7508, 0.5687, 0.8332, 0.5384, 0.8386, 0.5842, 0.8746, 0.6134, 0.8263, 0.6038, 0.8858, 0.6272, 0.869, 0.6278, 0.8897, 0.6162, 0.8752, 0.4682, -0.9012, 0.6132, -0.877, 0.56, -0.8955, 0.5687, 0.8332, 0.5537, 0.8588, 0.5384, 0.8386, 0.5059, 0.3992, 0.4861, 0.3236, 0.5143, 0.1529, 0.5217, 0.7358, 0.5337, 0.8096, 0.5261, 0.8611, 0.8645, 0.06802, 0.8252, 0.2352, 0.8255, 0.07243, 0.8493, 0.8881, 0.8203, 0.9639, 0.8227, 0.8767, 0.6646, 1.012, 0.8635, 0.9997, 0.54, 0.9976, 0.8248, 0.3894, 0.8252, 0.2352, 0.8645, 0.06802, 0.5093, 0.3507, 0.5181, 0.3665, 0.515, 0.2642, 0.8248, 0.3894, 0.8736, 0.5217, 0.8243, 0.5227, 0.5714, 0.5245, 0.5217, 0.7358, 0.5164, 0.6746, 0.4601, 0.698, 0.4727, 0.7774, 0.4489, 0.7675, 0.8237, 0.7177, 0.824, 0.6316, 0.8605, 0.698, 0.8237, 0.7177, 0.8493, 0.7675, 0.8233, 0.7891, 0.5522, 0.3635, 0.5164, 0.6746, 0.5, 0.5993, 0.5904, 0.03257, 0.6253, 0.2627, 0.5827, 0.208, 0.6281, 0.7618, 0.6134, 0.8263, 0.602, 0.7801, 0.5607, -0.8044, 0.623, -0.5623, 0.5883, -0.3046, 0.6278, 0.8897, 0.6038, 0.8858, 0.6162, 0.8752, 0.627, 0.8448, 0.6274, 0.7893, 0.6272, 0.8349, 0.8167, 1.004, 0.8635, 0.9997, 0.6646, 1.012, 0.8167, 1.004, 0.8203, 0.9639, 0.8635, 0.9997, 0.4499, -0.3477, 0.4952, -0.2077, 0.4953, 0.1475, 0.5261, 0.8611, 0.5089, 0.8059, 0.5217, 0.7358, 0.6132, -0.877, 0.5607, -0.8044, 0.56, -0.8955, 0.5164, 0.6746, 0.503, 0.7345, 0.5019, 0.6872, 0.8958, 0.1475, 0.8248, 0.3894, 0.8645, 0.06802, 0.5, 0.5993, 0.5019, 0.6872, 0.4882, 0.6996, 0.5089, 0.8059, 0.5261, 0.8611, 0.49, 0.8232, 0.5217, 0.7358, 0.5089, 0.8059, 0.503, 0.7345, 0.6056, 0.7283, 0.6281, 0.7618, 0.602, 0.7801, 0.8233, 0.7891, 0.8493, 0.8881, 0.8227, 0.8767, 0.4727, 0.7774, 0.4489, 0.8881, 0.4489, 0.7675, 0.5458, -0.922, 0.5533, -0.8796, 0.5336, -0.8663, 0.4987, -0.8613, 0.4801, -0.9254, 0.5273, -0.9632, 0.4678, -0.8885, 0.4697, -0.9321, 0.4801, -0.9254, 0.4801, -0.9254, 0.4755, -0.9726, 0.4806, -0.9603, 0.56, -0.8955, 0.5361, -0.9826, 0.4682, -0.9012, 0.4697, -0.9321, 0.4682, -0.9012, 0.5361, -0.9826, 0.5688, -0.9825, 0.5352, -1.027, 0.5593, -1.029, 0.4953, -1.029, 0.5361, -0.9826, 0.5507, -1.035, 0.4953, -1.029, 0.5507, -1.035, 0.5352, -1.027, 0.5078, -1.015, 0.4755, -0.9726, 0.4953, -1.029, 0.5273, -0.9632, 0.5078, -1.015, 0.5352, -1.027, 0.5688, -0.9825, 0.5593, -1.029, 0.5751, -1.039, 0.5688, -0.9825, 0.5533, -0.8796, 0.5458, -0.922, 0.5261, 0.8611, 0.5384, 0.8386, 0.5431, 0.8793, 0.6258, 0.4199, 0.5714, 0.5245, 0.5827, 0.208, 0.602, 0.7801, 0.5842, 0.8746, 0.5851, 0.8001, 0.5507, -1.035, 0.5688, -0.9825, 0.5751, -1.039, 0.5287, 0.372, 0.5161, 0.4272, 0.5181, 0.3665, 0.8866, 0.3236, 0.8248, 0.3894, 0.8958, 0.1475, 0.5161, 0.4272, 0.4732, 0.5217, 0.5059, 0.3992, 0.5217, 0.2668, 0.5199, 0.3353, 0.5259, 0.3599, 0.5181, 0.3665, 0.5259, 0.3599, 0.5199, 0.3353, 0.5105, 0.3003, 0.5059, 0.3992, 0.5143, 0.1529, 0.515, 0.2642, 0.5181, 0.3665, 0.5199, 0.3353, 0.5261, 0.3379, 0.5105, 0.3003, 0.5213, 0.2756, 0.591, 0.937, 0.6038, 0.8858, 0.6299, 0.9502, 0.5663, 0.8739, 0.5842, 0.8746, 0.5634, 0.9138, 0.4937, 0.7837, 0.5089, 0.8059, 0.49, 0.8232, 0.5432, 0.01227, 0.5904, 0.03257, 0.5351, 0.2313, 0.53, 0.205, 0.5252, 0.1507, 0.5269, 0.2569, 0.522, 0.1448, 0.5269, 0.2569, 0.5252, 0.1507, 0.5351, 0.2313, 0.5093, 0.3507, 0.4953, 0.1475, 0.5, 0.5993, 0.4882, 0.6996, 0.4732, 0.5217, 0.4601, 0.698, 0.4882, 0.6996, 0.4727, 0.7774, 0.5904, 0.03257, 0.5827, 0.208, 0.5351, 0.2313, 0.5522, 0.3635, 0.5827, 0.208, 0.5714, 0.5245, 0.5827, 0.208, 0.5522, 0.3635, 0.5351, 0.2313, 0.5269, 0.2569, 0.522, 0.1448, 0.5217, 0.2668, 0.5284, -0.6047, 0.5126, 0.04384, 0.4952, -0.2077, 0.5491, 0.9518, 0.54, 0.9976, 0.5249, 0.9626, 0.5159, 0.9961, 0.5249, 0.9626, 0.54, 0.9976, 0.8683, -0.8885, 0.8924, -0.5982, 0.8275, -0.8106, 0.522, 0.1448, 0.5245, 0.2625, 0.5213, 0.2756, 0.5537, 0.8588, 0.5431, 0.8793, 0.5384, 0.8386, 0.5851, 0.8001, 0.5842, 0.8746, 0.5687, 0.8332, 0.5269, 0.2569, 0.5286, 0.3078, 0.53, 0.205, 0.4937, 0.7837, 0.4727, 0.7774, 0.4882, 0.6996, 0.5199, 0.3353, 0.5217, 0.2668, 0.515, 0.2642, 0.5143, 0.1529, 0.5217, 0.2668, 0.522, 0.1448, 0.5217, 0.2668, 0.5143, 0.1529, 0.515, 0.2642, 0.493, 0.9146, 0.49, 0.8232, 0.5138, 0.9097, 0.522, 0.1448, 0.5213, 0.2756, 0.5105, 0.3003, 0.5982, 0.6749, 0.6056, 0.7283, 0.584, 0.7343, 0.5883, -0.3046, 0.5284, -0.6047, 0.5607, -0.8044, 0.8315, -0.8942, 0.8683, -0.8885, 0.8275, -0.8106, 0.591, 0.937, 0.5842, 0.8746, 0.6038, 0.8858, 0.5842, 0.8746, 0.591, 0.937, 0.5634, 0.9138, 0.5394, 0.8934, 0.5431, 0.8793, 0.5634, 0.9138, 0.5273, -0.9632, 0.4806, -0.9603, 0.5078, -1.015, 0.6134, 0.8263, 0.6162, 0.8752, 0.6038, 0.8858, 0.4678, -0.8885, 0.4987, -0.8613, 0.4919, -0.5982, 0.5336, -0.8663, 0.4919, -0.5982, 0.4987, -0.8613, 0.493, 0.9146, 0.5249, 0.9626, 0.5159, 0.9961, 0.5105, 0.3003, 0.5259, 0.3599, 0.5059, 0.3992, 0.584, 0.7343, 0.602, 0.7801, 0.5851, 0.8001, 0.8833, 0.8702, 0.8203, 0.9639, 0.8493, 0.8881, 0.562, 0.7508, 0.5714, 0.5245, 0.584, 0.7343, 0.5327, 0.1854, 0.53, 0.205, 0.5305, 0.2621, 0.5217, 0.2668, 0.5261, 0.3379, 0.5269, 0.2569, 0.5634, 0.9138, 0.5491, 0.9518, 0.5394, 0.8934, 0.5159, 0.9961, 0.4631, 0.9997, 0.493, 0.9146, 0.4937, 0.7837, 0.503, 0.7345, 0.5089, 0.8059, 0.5336, -0.8663, 0.5607, -0.8044, 0.4919, -0.5982, 0.5883, -0.3046, 0.5432, 0.01227, 0.5284, -0.6047, 0.5126, 0.04384, 0.5432, 0.01227, 0.5351, 0.2313, 0.4861, 0.3236, 0.5093, 0.3507, 0.5143, 0.1529, 0.5245, 0.2625, 0.5252, 0.1507, 0.5305, 0.2621, 0.6646, 1.012, 0.54, 0.9976, 0.6299, 0.9502, 0.5522, 0.3635, 0.5714, 0.5245, 0.5164, 0.6746, 0.8243, 0.5227, 0.8605, 0.698, 0.824, 0.6316, 0.8237, 0.7177, 0.8605, 0.698, 0.8493, 0.7675, 0.8605, 0.698, 0.8243, 0.5227, 0.8736, 0.5217, 0.5522, 0.3635, 0.5, 0.5993, 0.5287, 0.372, 0.5245, 0.2625, 0.5286, 0.3078, 0.5213, 0.2756, 0.5458, -0.922, 0.5336, -0.8663, 0.5273, -0.9632, 0.5751, -1.039, 0.5593, -1.029, 0.5507, -1.035, 0.4953, -1.029, 0.5352, -1.027, 0.5078, -1.015, 0.5352, -1.027, 0.5507, -1.035, 0.5593, -1.029, 0.6258, 0.4199, 0.5827, 0.208, 0.6253, 0.2627, 0.49, 0.8232, 0.5261, 0.8611, 0.5138, 0.9097, 0.5259, 0.3599, 0.5105, 0.3003, 0.5261, 0.3379, 0.6278, 0.8897, 0.6299, 0.9502, 0.6038, 0.8858, 0.5982, 0.6749, 0.6258, 0.4199, 0.628, 0.7291, 0.5432, 0.01227, 0.5883, -0.3046, 0.5904, 0.03257, 0.6244, -0.03468, 0.5904, 0.03257, 0.5883, -0.3046, 0.8271, -0.6317, 0.8924, -0.5982, 0.8957, -0.2077, 0.8275, -0.8106, 0.8924, -0.5982, 0.8271, -0.6317, 0.4952, -0.2077, 0.4919, -0.5982, 0.5284, -0.6047])
_ca = me_icosphere.color_attributes.new('Col', 'BYTE_COLOR', 'CORNER')
_ca.data.foreach_set('color', [1.0, 1.0, 1.0, 1.0, 1.0, 1.0, 1.0, 1.0, 1.0, 1.0, 1.0, 1.0, 1.0, 1.0, 1.0, 1.0, 1.0, 1.0, 1.0, 1.0, 1.0, 1.0, 1.0, 1.0, 1.0, 1.0, 1.0, 1.0, 1.0, 1.0, 1.0, 1.0, 1.0, 1.0, 1.0, 1.0, 1.0, 1.0, 1.0, 1.0, 1.0, 1.0, 1.0, 1.0, 1.0, 1.0, 1.0, 1.0, 1.0, 1.0, 1.0, 1.0, 1.0, 1.0, 1.0, 1.0, 1.0, 1.0, 1.0, 1.0, 1.0, 1.0, 1.0, 1.0, 1.0, 1.0, 1.0, 1.0, 1.0, 1.0, 1.0, 1.0, 1.0, 1.0, 1.0, 1.0, 1.0, 1.0, 1.0, 1.0, 1.0, 1.0, 1.0, 1.0, 1.0, 1.0, 1.0, 1.0, 1.0, 1.0, 1.0, 1.0, 1.0, 1.0, 1.0, 1.0, 1.0, 1.0, 1.0, 1.0, 1.0, 1.0, 1.0, 1.0, 1.0, 1.0, 1.0, 1.0, 1.0, 1.0, 1.0, 1.0, 1.0, 1.0, 1.0, 1.0, 1.0, 1.0, 1.0, 1.0, 1.0, 1.0, 1.0, 1.0, 1.0, 1.0, 1.0, 1.0, 1.0, 1.0, 1.0, 1.0, 1.0, 1.0, 1.0, 1.0, 1.0, 1.0, 1.0, 1.0, 1.0, 1.0, 1.0, 1.0, 1.0, 1.0, 1.0, 1.0, 1.0, 1.0, 1.0, 1.0, 1.0, 1.0, 1.0, 1.0, 1.0, 1.0, 1.0, 1.0, 1.0, 1.0, 1.0, 1.0, 1.0, 1.0, 1.0, 1.0, 1.0, 1.0, 1.0, 1.0, 1.0, 1.0, 1.0, 1.0, 1.0, 1.0, 1.0, 1.0, 1.0, 1.0, 1.0, 1.0, 1.0, 1.0, 1.0, 1.0, 1.0, 1.0, 1.0, 1.0, 1.0, 1.0, 1.0, 1.0, 1.0, 1.0, 1.0, 1.0, 1.0, 1.0, 1.0, 1.0, 1.0, 1.0, 1.0, 1.0, 1.0, 1.0, 1.0, 1.0, 1.0, 1.0, 1.0, 1.0, 1.0, 1.0, 1.0, 1.0, 1.0, 1.0, 1.0, 1.0, 1.0, 1.0, 1.0, 1.0, 1.0, 1.0, 1.0, 1.0, 1.0, 1.0, 1.0, 1.0, 1.0, 1.0, 1.0, 1.0, 1.0, 1.0, 1.0, 1.0, 1.0, 1.0, 1.0, 1.0, 1.0, 1.0, 1.0, 1.0, 1.0, 1.0, 1.0, 1.0, 1.0, 1.0, 1.0, 1.0, 1.0, 1.0, 1.0, 1.0, 1.0, 1.0, 1.0, 1.0, 1.0, 1.0, 1.0, 1.0, 1.0, 1.0, 1.0, 1.0, 1.0, 1.0, 1.0, 1.0, 1.0, 1.0, 1.0, 1.0, 1.0, 1.0, 1.0, 1.0, 1.0, 1.0, 1.0, 1.0, 1.0, 1.0, 1.0, 1.0, 1.0, 1.0, 1.0, 1.0, 1.0, 1.0, 1.0, 1.0, 1.0, 1.0, 1.0, 1.0, 1.0, 1.0, 1.0, 1.0, 1.0, 1.0, 1.0, 1.0, 1.0, 1.0, 1.0, 1.0, 1.0, 1.0, 1.0, 1.0, 1.0, 1.0, 1.0, 1.0, 1.0, 1.0, 1.0, 1.0, 1.0, 1.0, 1.0, 1.0, 1.0, 1.0, 1.0, 1.0, 1.0, 1.0, 1.0, 1.0, 1.0, 1.0, 1.0, 1.0, 1.0, 1.0, 1.0, 1.0, 1.0, 1.0, 1.0, 1.0, 1.0, 1.0, 1.0, 1.0, 1.0, 1.0, 1.0, 1.0, 1.0, 1.0, 1.0, 1.0, 1.0, 1.0, 1.0, 1.0, 1.0, 1.0, 1.0, 1.0, 1.0, 1.0, 1.0, 1.0, 1.0, 1.0, 1.0, 1.0, 1.0, 1.0, 1.0, 1.0, 1.0, 1.0, 1.0, 1.0, 1.0, 1.0, 1.0, 1.0, 1.0, 1.0, 1.0, 1.0, 1.0, 1.0, 1.0, 1.0, 1.0, 1.0, 1.0, 1.0, 1.0, 1.0, 1.0, 1.0, 1.0, 1.0, 1.0, 1.0, 1.0, 1.0, 1.0, 1.0, 1.0, 1.0, 1.0, 1.0, 1.0, 1.0, 1.0, 1.0, 1.0, 1.0, 1.0, 1.0, 1.0, 1.0, 1.0, 1.0, 1.0, 1.0, 1.0, 1.0, 1.0, 1.0, 1.0, 1.0, 1.0, 1.0, 1.0, 1.0, 1.0, 1.0, 1.0, 1.0, 1.0, 1.0, 1.0, 1.0, 1.0, 1.0, 1.0, 1.0, 1.0, 1.0, 1.0, 1.0, 1.0, 1.0, 1.0, 1.0, 1.0, 1.0, 1.0, 1.0, 1.0, 1.0, 1.0, 1.0, 1.0, 1.0, 1.0, 1.0, 1.0, 1.0, 1.0, 1.0, 1.0, 1.0, 1.0, 1.0, 1.0, 1.0, 1.0, 1.0, 1.0, 1.0, 1.0, 1.0, 1.0, 1.0, 1.0, 1.0, 1.0, 1.0, 1.0, 1.0, 1.0, 1.0, 1.0, 1.0, 1.0, 1.0, 1.0, 1.0, 1.0, 1.0, 1.0, 1.0, 1.0, 1.0, 1.0, 1.0, 1.0, 1.0, 1.0, 1.0, 1.0, 1.0, 1.0, 1.0, 1.0, 1.0, 1.0, 1.0, 1.0, 1.0, 1.0, 1.0, 1.0, 1.0, 1.0, 1.0, 1.0, 1.0, 1.0, 1.0, 1.0, 1.0, 1.0, 1.0, 1.0, 1.0, 1.0, 1.0, 1.0, 1.0, 1.0, 1.0, 1.0, 1.0, 1.0, 1.0, 1.0, 1.0, 1.0, 1.0, 1.0, 1.0, 1.0, 1.0, 1.0, 1.0, 1.0, 1.0, 1.0, 1.0, 1.0, 1.0, 1.0, 1.0, 1.0, 1.0, 1.0, 1.0, 1.0, 1.0, 1.0, 1.0, 1.0, 1.0, 1.0, 1.0, 1.0, 1.0, 1.0, 1.0, 1.0, 1.0, 1.0, 1.0, 1.0, 1.0, 1.0, 1.0, 1.0, 1.0, 1.0, 1.0, 1.0, 1.0, 1.0, 1.0, 1.0, 1.0, 1.0, 1.0, 1.0, 1.0, 1.0, 1.0, 1.0, 1.0, 1.0, 1.0, 1.0, 1.0, 1.0, 1.0, 1.0, 1.0, 1.0, 1.0, 1.0, 1.0, 1.0, 1.0, 1.0, 1.0, 1.0, 1.0, 1.0, 1.0, 1.0, 1.0, 1.0, 1.0, 1.0, 1.0, 1.0, 1.0, 1.0, 1.0, 1.0, 1.0, 1.0, 1.0, 1.0, 1.0, 1.0, 1.0, 1.0, 1.0, 1.0, 1.0, 1.0, 1.0, 1.0, 1.0, 1.0, 1.0, 1.0, 1.0, 1.0, 1.0, 1.0, 1.0, 1.0, 1.0, 1.0, 1.0, 1.0, 1.0, 1.0, 1.0, 1.0, 1.0, 1.0, 1.0, 1.0, 1.0, 1.0, 1.0, 1.0, 1.0, 1.0, 1.0, 1.0, 1.0, 1.0, 1.0, 1.0, 1.0, 1.0, 1.0, 1.0, 1.0, 1.0, 1.0, 1.0, 1.0, 1.0, 1.0, 1.0, 1.0, 1.0, 1.0, 1.0, 1.0, 1.0, 1.0, 1.0, 1.0, 1.0, 1.0, 1.0, 1.0, 1.0, 1.0, 1.0, 1.0, 1.0, 1.0, 1.0, 1.0, 1.0, 1.0, 1.0, 1.0, 1.0, 1.0, 1.0, 1.0, 1.0, 1.0, 1.0, 1.0, 1.0, 1.0, 1.0, 1.0, 1.0, 1.0, 1.0, 1.0, 1.0, 1.0, 1.0, 1.0, 1.0, 1.0, 1.0, 1.0, 1.0, 1.0, 1.0, 1.0, 1.0, 1.0, 1.0, 1.0, 1.0, 1.0, 1.0, 1.0, 1.0, 1.0, 1.0, 1.0, 1.0, 1.0, 1.0, 1.0, 1.0, 1.0, 1.0, 1.0, 1.0, 1.0, 1.0, 1.0, 1.0, 1.0, 1.0, 1.0, 1.0, 1.0, 1.0, 1.0, 1.0, 1.0, 1.0, 1.0, 1.0, 1.0, 1.0, 1.0, 1.0, 1.0, 1.0, 1.0, 1.0, 1.0, 1.0, 1.0, 1.0, 1.0, 1.0, 1.0, 1.0, 1.0, 1.0, 1.0, 1.0, 1.0, 1.0, 1.0, 1.0, 1.0, 1.0, 1.0, 1.0, 1.0, 1.0, 1.0, 1.0, 1.0, 1.0, 1.0, 1.0, 1.0, 1.0, 1.0, 1.0, 1.0, 1.0, 1.0, 1.0, 1.0, 1.0, 1.0, 1.0, 1.0, 1.0, 1.0, 1.0, 1.0, 1.0, 1.0, 1.0, 1.0, 1.0, 1.0, 1.0, 1.0, 1.0, 1.0, 1.0, 1.0, 1.0, 1.0, 1.0, 1.0, 1.0, 1.0, 1.0, 1.0, 1.0, 1.0, 1.0, 1.0, 1.0, 1.0, 1.0, 1.0, 1.0, 1.0, 1.0, 1.0, 1.0, 1.0, 1.0, 1.0, 1.0, 1.0, 1.0, 1.0, 1.0, 1.0, 1.0, 1.0, 1.0, 1.0, 1.0, 1.0, 1.0, 1.0, 1.0, 1.0, 1.0, 1.0, 1.0, 1.0, 1.0, 1.0, 1.0, 1.0, 1.0, 1.0, 1.0, 1.0, 1.0, 1.0, 1.0, 1.0, 1.0, 1.0, 1.0, 1.0, 1.0, 1.0, 1.0, 1.0, 1.0, 1.0, 1.0, 1.0, 1.0, 1.0, 1.0, 1.0, 1.0, 1.0, 1.0, 1.0, 1.0, 1.0, 1.0, 1.0, 1.0, 1.0, 1.0, 1.0, 1.0, 1.0, 1.0, 1.0, 1.0, 1.0, 1.0, 1.0, 1.0, 1.0, 1.0, 1.0, 1.0, 1.0, 1.0, 1.0, 1.0, 1.0, 1.0, 1.0, 1.0, 1.0, 1.0, 1.0, 1.0, 1.0, 1.0, 1.0, 1.0, 1.0, 1.0, 1.0, 1.0, 1.0, 1.0, 1.0, 1.0, 1.0, 1.0, 1.0, 1.0, 1.0, 1.0, 1.0, 1.0, 1.0, 1.0, 1.0, 1.0, 1.0, 1.0, 1.0, 1.0, 1.0, 1.0, 1.0, 1.0, 1.0, 1.0, 1.0, 1.0, 1.0, 1.0, 1.0, 1.0, 1.0, 1.0, 1.0, 1.0, 1.0, 1.0, 1.0, 1.0, 1.0, 1.0, 1.0, 1.0, 1.0, 1.0, 1.0, 1.0, 1.0, 1.0, 1.0, 1.0, 1.0, 1.0, 1.0, 1.0, 1.0, 1.0, 1.0, 1.0, 1.0, 1.0, 1.0, 1.0, 1.0, 1.0, 1.0, 1.0, 1.0, 1.0, 1.0, 1.0, 1.0, 1.0, 1.0, 1.0, 1.0, 1.0, 1.0, 1.0, 1.0, 1.0, 1.0, 1.0, 1.0, 1.0, 1.0, 1.0, 1.0, 1.0, 1.0, 1.0, 1.0, 1.0, 1.0, 1.0, 1.0, 1.0, 1.0, 1.0, 1.0, 1.0, 1.0, 1.0, 1.0, 1.0, 1.0, 1.0, 1.0, 1.0, 1.0, 1.0, 1.0, 1.0, 1.0, 1.0, 1.0, 1.0, 1.0, 1.0, 1.0, 1.0, 1.0, 1.0, 1.0, 1.0, 1.0, 1.0, 1.0, 1.0, 1.0, 1.0, 1.0, 1.0, 1.0, 1.0, 1.0, 1.0, 1.0, 1.0, 1.0, 1.0, 1.0, 1.0, 1.0, 1.0, 1.0, 1.0, 1.0, 1.0, 1.0, 1.0, 1.0, 1.0, 1.0, 1.0, 1.0, 1.0, 1.0, 1.0, 1.0, 1.0, 1.0, 1.0, 1.0, 1.0, 1.0, 1.0, 1.0, 1.0, 1.0, 1.0, 1.0, 1.0, 1.0, 1.0, 1.0, 1.0, 1.0, 1.0, 1.0, 1.0, 1.0, 1.0, 1.0, 1.0, 1.0, 1.0, 1.0, 1.0, 1.0, 1.0, 1.0, 1.0, 1.0, 1.0, 1.0, 1.0, 1.0, 1.0, 1.0, 1.0, 1.0, 1.0, 1.0, 1.0, 1.0, 1.0, 1.0, 1.0, 1.0, 1.0, 1.0, 1.0, 1.0, 1.0, 1.0, 1.0, 1.0, 1.0, 1.0, 1.0, 1.0, 1.0, 1.0, 1.0, 1.0, 1.0, 1.0, 1.0, 1.0, 1.0, 1.0, 1.0, 1.0, 1.0, 1.0, 1.0, 1.0, 1.0, 1.0, 1.0, 1.0, 1.0, 1.0, 1.0, 1.0, 1.0, 1.0, 1.0, 1.0, 1.0, 1.0, 1.0, 1.0, 1.0, 1.0, 1.0, 1.0, 1.0, 1.0, 1.0, 1.0, 1.0, 1.0, 1.0, 1.0, 1.0, 1.0, 1.0, 1.0, 1.0, 1.0, 1.0, 1.0, 1.0, 1.0, 1.0, 1.0, 1.0, 1.0, 1.0, 1.0, 1.0, 1.0, 1.0, 1.0, 1.0, 1.0, 1.0, 1.0, 1.0, 1.0, 1.0, 1.0, 1.0, 1.0, 1.0, 1.0, 1.0, 1.0, 1.0, 1.0, 1.0, 1.0, 1.0, 1.0, 1.0, 1.0, 1.0, 1.0, 1.0, 1.0, 1.0, 1.0, 1.0, 1.0, 1.0, 1.0, 1.0, 1.0, 1.0, 1.0, 1.0, 1.0, 1.0, 1.0, 1.0, 1.0, 1.0, 1.0, 1.0, 1.0, 1.0, 1.0, 1.0, 1.0, 1.0, 1.0, 1.0, 1.0, 1.0, 1.0, 1.0, 1.0, 1.0, 1.0, 1.0, 1.0, 1.0, 1.0, 1.0, 1.0, 1.0, 1.0, 1.0, 1.0, 1.0, 1.0, 1.0, 1.0, 1.0, 1.0, 1.0, 1.0, 1.0, 1.0, 1.0, 1.0, 1.0, 1.0, 1.0, 1.0, 1.0, 1.0, 1.0, 1.0, 1.0, 1.0, 1.0, 1.0, 1.0, 1.0, 1.0, 1.0, 1.0, 1.0, 1.0, 1.0, 1.0, 1.0, 1.0, 1.0, 1.0, 1.0, 1.0, 1.0, 1.0, 1.0, 1.0, 1.0, 1.0, 1.0, 1.0, 1.0, 1.0, 1.0, 1.0, 1.0, 1.0, 1.0, 1.0, 1.0, 1.0, 1.0, 1.0, 1.0, 1.0, 1.0, 1.0, 1.0, 1.0, 1.0, 1.0, 1.0, 1.0, 1.0, 1.0, 1.0, 1.0, 1.0, 1.0, 1.0, 1.0, 1.0, 1.0, 1.0, 1.0, 1.0, 1.0, 1.0, 1.0, 1.0, 1.0, 1.0, 1.0, 1.0, 1.0, 1.0, 1.0, 1.0, 1.0, 1.0, 1.0, 1.0, 1.0, 1.0, 1.0, 1.0, 1.0, 1.0, 1.0, 1.0, 1.0, 1.0, 1.0, 1.0, 1.0, 1.0, 1.0, 1.0, 1.0, 1.0, 1.0, 1.0, 1.0, 1.0, 1.0, 1.0, 1.0, 1.0, 1.0, 1.0, 1.0, 1.0, 1.0, 1.0, 1.0, 1.0, 1.0, 1.0, 1.0, 1.0, 1.0, 1.0, 1.0, 1.0, 1.0, 1.0, 1.0, 1.0, 1.0, 1.0, 1.0, 1.0, 1.0, 1.0, 1.0, 1.0, 1.0, 1.0, 1.0, 1.0, 1.0, 1.0, 1.0, 1.0, 1.0, 1.0, 1.0, 1.0, 1.0, 1.0, 1.0, 1.0, 1.0, 1.0, 1.0, 1.0, 1.0, 1.0, 1.0, 1.0, 1.0, 1.0, 1.0, 1.0, 1.0, 1.0, 1.0, 1.0, 1.0, 1.0, 1.0, 1.0, 1.0, 1.0, 1.0, 1.0, 1.0, 1.0, 1.0, 1.0, 1.0, 1.0, 1.0, 1.0, 1.0, 1.0, 1.0, 1.0, 1.0, 1.0, 1.0, 1.0, 1.0, 1.0, 1.0, 1.0, 1.0, 1.0, 1.0, 1.0, 1.0, 1.0, 1.0, 1.0, 1.0, 1.0, 1.0, 1.0, 1.0, 1.0, 1.0, 1.0, 1.0, 1.0, 1.0, 1.0, 1.0, 1.0, 1.0, 1.0, 1.0, 1.0, 1.0, 1.0, 1.0, 1.0, 1.0, 1.0, 1.0, 1.0, 1.0, 1.0, 1.0, 1.0, 1.0, 1.0, 1.0, 1.0, 1.0, 1.0, 1.0, 1.0, 1.0, 1.0, 1.0, 1.0, 1.0, 1.0, 1.0, 1.0, 1.0, 1.0, 1.0, 1.0, 1.0, 1.0, 1.0, 1.0, 1.0, 1.0, 1.0, 1.0, 1.0, 1.0, 1.0, 1.0, 1.0, 1.0, 1.0, 1.0, 1.0, 1.0, 1.0, 1.0, 1.0, 1.0, 1.0, 1.0, 1.0, 1.0, 1.0, 1.0, 1.0, 1.0, 1.0, 1.0, 1.0, 1.0, 1.0, 1.0, 1.0, 1.0, 1.0, 1.0, 1.0, 1.0, 1.0, 1.0, 1.0, 1.0, 1.0, 1.0, 1.0, 1.0, 1.0, 1.0, 1.0, 1.0, 1.0, 1.0, 1.0, 1.0, 1.0, 1.0, 1.0, 1.0, 1.0, 1.0, 1.0, 1.0, 1.0, 1.0, 1.0, 1.0, 1.0, 1.0, 1.0, 1.0, 1.0, 1.0, 1.0, 1.0, 1.0, 1.0, 1.0, 1.0, 1.0, 1.0, 1.0, 1.0, 1.0, 1.0, 1.0, 1.0, 1.0, 1.0, 1.0, 1.0, 1.0, 1.0, 1.0, 1.0, 1.0, 1.0, 1.0, 1.0, 1.0, 1.0, 1.0, 1.0, 1.0, 1.0, 1.0, 1.0, 1.0, 1.0, 1.0, 1.0, 1.0, 1.0, 1.0, 1.0, 1.0, 1.0, 1.0, 1.0, 1.0, 1.0, 1.0, 1.0, 1.0, 1.0, 1.0, 1.0, 1.0, 1.0, 1.0, 1.0, 1.0, 1.0, 1.0, 1.0, 1.0, 1.0, 1.0, 1.0, 1.0, 1.0, 1.0, 1.0, 1.0, 1.0, 1.0, 1.0, 1.0, 1.0, 1.0, 1.0, 1.0, 1.0, 1.0, 1.0, 1.0, 1.0, 1.0, 1.0, 1.0, 1.0, 1.0, 1.0, 1.0, 1.0, 1.0, 1.0, 1.0, 1.0, 1.0, 1.0, 1.0, 1.0, 1.0, 1.0, 1.0, 1.0, 1.0, 1.0, 1.0, 1.0, 1.0, 1.0, 1.0, 1.0, 1.0, 1.0, 1.0, 1.0, 1.0, 1.0, 1.0, 1.0, 1.0, 1.0, 1.0, 1.0, 1.0, 1.0, 1.0, 1.0, 1.0, 1.0, 1.0, 1.0, 1.0, 1.0, 1.0, 1.0, 1.0, 1.0, 1.0, 1.0, 1.0, 1.0, 1.0, 1.0, 1.0, 1.0, 1.0, 1.0, 1.0, 1.0, 1.0, 1.0, 1.0, 1.0, 1.0, 1.0, 1.0, 1.0, 1.0, 1.0, 1.0, 1.0, 1.0, 1.0, 1.0, 1.0, 1.0, 1.0, 1.0, 1.0, 1.0, 1.0, 1.0, 1.0, 1.0, 1.0, 1.0, 1.0, 1.0, 1.0, 1.0, 1.0, 1.0, 1.0, 1.0, 1.0, 1.0, 1.0, 1.0, 1.0, 1.0, 1.0, 1.0, 1.0, 1.0, 1.0, 1.0, 1.0, 1.0, 1.0, 1.0, 1.0, 1.0, 1.0, 1.0, 1.0, 1.0, 1.0, 1.0, 1.0, 1.0, 1.0, 1.0, 1.0, 1.0, 1.0, 1.0, 1.0, 1.0, 1.0, 1.0, 1.0, 1.0, 1.0, 1.0, 1.0, 1.0, 1.0, 1.0, 1.0, 1.0, 1.0, 1.0, 1.0, 1.0, 1.0, 1.0, 1.0, 1.0, 1.0, 1.0, 1.0, 1.0, 1.0, 1.0, 1.0, 1.0, 1.0, 1.0, 1.0, 1.0, 1.0, 1.0, 1.0, 1.0, 1.0, 1.0, 1.0, 1.0, 1.0, 1.0, 1.0, 1.0, 1.0, 1.0, 1.0, 1.0, 1.0, 1.0, 1.0, 1.0, 1.0, 1.0, 1.0, 1.0, 1.0, 1.0, 1.0, 1.0, 1.0, 1.0, 1.0, 1.0, 1.0, 1.0, 1.0, 1.0, 1.0, 1.0, 1.0, 1.0, 1.0, 1.0, 1.0, 1.0, 1.0, 1.0, 1.0, 1.0, 1.0, 1.0, 1.0, 1.0, 1.0, 1.0, 1.0, 1.0, 1.0, 1.0, 1.0, 1.0, 1.0, 1.0, 1.0, 1.0, 1.0, 1.0, 1.0, 1.0, 1.0, 1.0, 1.0, 1.0, 1.0, 1.0, 1.0, 1.0, 1.0, 1.0, 1.0, 1.0, 1.0, 1.0, 1.0, 1.0, 1.0, 1.0, 1.0, 1.0, 1.0, 1.0, 1.0, 1.0, 1.0, 1.0, 1.0, 1.0, 1.0, 1.0, 1.0, 1.0, 1.0, 1.0, 1.0, 1.0, 1.0, 1.0, 1.0, 1.0, 1.0, 1.0, 1.0, 1.0, 1.0, 1.0, 1.0, 1.0, 1.0, 1.0, 1.0, 1.0, 1.0, 1.0, 1.0, 1.0, 1.0, 1.0, 1.0, 1.0, 1.0, 1.0, 1.0, 1.0, 1.0, 1.0, 1.0, 1.0, 1.0, 1.0, 1.0, 1.0, 1.0, 1.0, 1.0, 1.0, 1.0, 1.0, 1.0, 1.0, 1.0, 1.0, 1.0, 1.0, 1.0, 1.0, 1.0, 1.0, 1.0, 1.0, 1.0, 1.0, 1.0, 1.0, 1.0, 1.0, 1.0, 1.0, 1.0, 1.0, 1.0, 1.0, 1.0, 1.0, 1.0, 1.0, 1.0, 1.0, 1.0, 1.0, 1.0, 1.0, 1.0, 1.0, 1.0, 1.0, 1.0, 1.0, 1.0, 1.0, 1.0, 1.0, 1.0, 1.0, 1.0, 1.0, 1.0, 1.0, 1.0, 1.0, 1.0, 1.0, 1.0, 1.0, 1.0, 1.0, 1.0, 1.0, 1.0, 1.0, 1.0, 1.0, 1.0, 1.0, 1.0, 1.0, 1.0, 1.0, 1.0, 1.0, 1.0, 1.0, 1.0, 1.0, 1.0, 1.0, 1.0, 1.0, 1.0, 1.0, 1.0, 1.0, 1.0, 1.0, 1.0, 1.0, 1.0, 1.0, 1.0, 1.0, 1.0, 1.0, 1.0, 1.0, 1.0, 1.0, 1.0, 1.0, 1.0, 1.0, 1.0, 1.0, 1.0, 1.0, 1.0, 1.0, 1.0, 1.0, 1.0, 1.0, 1.0, 1.0, 1.0, 1.0, 1.0, 1.0, 1.0, 1.0, 1.0, 1.0, 1.0, 1.0, 1.0, 1.0, 1.0, 1.0, 1.0, 1.0, 1.0, 1.0, 1.0, 1.0, 1.0, 1.0, 1.0, 1.0, 1.0, 1.0, 1.0, 1.0, 1.0, 1.0, 1.0, 1.0, 1.0, 1.0, 1.0, 1.0, 1.0, 1.0, 1.0, 1.0, 1.0, 1.0, 1.0, 1.0, 1.0, 1.0, 1.0, 1.0, 1.0, 1.0, 1.0, 1.0, 1.0, 1.0, 1.0, 1.0, 1.0, 1.0, 1.0, 1.0, 1.0, 1.0, 1.0, 1.0, 1.0, 1.0, 1.0, 1.0, 1.0, 1.0, 1.0, 1.0, 1.0, 1.0, 1.0, 1.0, 1.0, 1.0, 1.0, 1.0, 1.0, 1.0, 1.0, 1.0, 1.0, 1.0, 1.0, 1.0, 1.0, 1.0, 1.0, 1.0, 1.0, 1.0, 1.0, 1.0, 1.0, 1.0, 1.0, 1.0, 1.0, 1.0, 1.0, 1.0, 1.0, 1.0, 1.0, 1.0, 1.0, 1.0, 1.0, 1.0, 1.0, 1.0, 1.0, 1.0, 1.0, 1.0, 1.0, 1.0, 1.0, 1.0, 1.0, 1.0, 1.0, 1.0, 1.0, 1.0, 1.0, 1.0, 1.0, 1.0, 1.0, 1.0, 1.0, 1.0, 1.0, 1.0, 1.0, 1.0, 1.0, 1.0, 1.0, 1.0, 1.0, 1.0, 1.0, 1.0, 1.0, 1.0, 1.0, 1.0, 1.0, 1.0, 1.0, 1.0, 1.0, 1.0, 1.0, 1.0, 1.0, 1.0, 1.0, 1.0, 1.0, 1.0, 1.0, 1.0, 1.0, 1.0, 1.0, 1.0, 1.0, 1.0, 1.0, 1.0, 1.0, 1.0, 1.0, 1.0, 1.0, 1.0, 1.0, 1.0, 1.0, 1.0, 1.0, 1.0, 1.0, 1.0, 1.0, 1.0, 1.0, 1.0, 1.0, 1.0, 1.0, 1.0, 1.0, 1.0, 1.0, 1.0, 1.0, 1.0, 1.0, 1.0, 1.0, 1.0, 1.0, 1.0, 1.0, 1.0, 1.0, 1.0, 1.0, 1.0, 1.0, 1.0, 1.0, 1.0, 1.0, 1.0, 1.0, 1.0, 1.0, 1.0, 1.0, 1.0, 1.0, 1.0, 1.0, 1.0, 1.0, 1.0, 1.0, 1.0, 1.0, 1.0, 1.0, 1.0, 1.0, 1.0, 1.0, 1.0, 1.0, 1.0, 1.0, 1.0, 1.0, 1.0, 1.0, 1.0, 1.0, 1.0, 1.0, 1.0, 1.0, 1.0, 1.0, 1.0, 1.0, 1.0, 1.0, 1.0, 1.0, 1.0, 1.0, 1.0, 1.0, 1.0, 1.0, 1.0, 1.0, 1.0, 1.0, 1.0, 1.0, 1.0, 1.0, 1.0, 1.0, 1.0, 1.0, 1.0, 1.0, 1.0, 1.0, 1.0, 1.0, 1.0, 1.0, 1.0, 1.0, 1.0, 1.0, 1.0, 1.0, 1.0, 1.0, 1.0, 1.0, 1.0, 1.0, 1.0, 1.0, 1.0, 1.0, 1.0, 1.0, 1.0, 1.0, 1.0, 1.0, 1.0, 1.0, 1.0, 1.0, 1.0, 1.0, 1.0, 1.0, 1.0, 1.0, 1.0, 1.0, 1.0, 1.0, 1.0, 1.0, 1.0, 1.0, 1.0, 1.0, 1.0, 1.0, 1.0, 1.0, 1.0, 1.0, 1.0, 1.0, 1.0, 1.0, 1.0, 1.0, 1.0, 1.0, 1.0, 1.0, 1.0, 1.0, 1.0, 1.0, 1.0, 1.0, 1.0, 1.0, 1.0, 1.0, 1.0, 1.0, 1.0, 1.0, 1.0, 1.0, 1.0, 1.0, 1.0, 1.0, 1.0, 1.0, 1.0, 1.0, 1.0, 1.0, 1.0, 1.0, 1.0, 1.0, 1.0, 1.0, 1.0, 1.0, 1.0, 1.0, 1.0, 1.0, 1.0, 1.0, 1.0, 1.0, 1.0, 1.0, 1.0, 1.0, 1.0, 1.0, 1.0, 1.0, 1.0, 1.0, 1.0, 1.0, 1.0, 1.0, 1.0, 1.0, 1.0, 1.0, 1.0, 1.0, 1.0, 1.0, 1.0, 1.0, 1.0, 1.0, 1.0, 1.0, 1.0, 1.0, 1.0, 1.0, 1.0, 1.0, 1.0, 1.0, 1.0, 1.0, 1.0, 1.0, 1.0, 1.0, 1.0, 1.0, 1.0, 1.0, 1.0, 1.0, 1.0, 1.0, 1.0, 1.0, 1.0, 1.0, 1.0, 1.0, 1.0, 1.0, 1.0, 1.0, 1.0, 1.0, 1.0, 1.0, 1.0, 1.0, 1.0, 1.0, 1.0, 1.0, 1.0, 1.0, 1.0, 1.0, 1.0, 1.0, 1.0, 1.0, 1.0, 1.0, 1.0, 1.0, 1.0, 1.0, 1.0, 1.0, 1.0, 1.0, 1.0, 1.0, 1.0, 1.0, 1.0, 1.0, 1.0, 1.0, 1.0, 1.0, 1.0, 1.0, 1.0, 1.0, 1.0, 1.0, 1.0, 1.0, 1.0, 1.0, 1.0, 1.0, 1.0, 1.0, 1.0, 1.0, 1.0, 1.0, 1.0, 1.0, 1.0, 1.0, 1.0, 1.0, 1.0, 1.0, 1.0, 1.0, 1.0, 1.0, 1.0, 1.0, 1.0, 1.0, 1.0, 1.0, 1.0, 1.0, 1.0, 1.0, 1.0, 1.0, 1.0, 1.0, 1.0, 1.0, 1.0, 1.0, 1.0, 1.0, 1.0, 1.0, 1.0, 1.0, 1.0, 1.0, 1.0, 1.0, 1.0, 1.0, 1.0, 1.0, 1.0, 1.0, 1.0, 1.0, 1.0, 1.0, 1.0, 1.0, 1.0, 1.0, 1.0, 1.0, 1.0, 1.0, 1.0, 1.0, 1.0, 1.0, 1.0, 1.0, 1.0, 1.0, 1.0, 1.0, 1.0, 1.0, 1.0, 1.0, 1.0, 1.0, 1.0, 1.0, 1.0, 1.0, 1.0, 1.0, 1.0, 1.0, 1.0, 1.0, 1.0, 1.0, 1.0, 1.0, 1.0, 1.0, 1.0, 1.0, 1.0, 1.0, 1.0, 1.0, 1.0, 1.0, 1.0, 1.0, 1.0, 1.0, 1.0, 1.0, 1.0, 1.0, 1.0, 1.0, 1.0, 1.0, 1.0, 1.0, 1.0, 1.0, 1.0, 1.0, 1.0, 1.0, 1.0, 1.0, 1.0, 1.0, 1.0, 1.0, 1.0, 1.0, 1.0, 1.0, 1.0, 1.0, 1.0, 1.0, 1.0, 1.0, 1.0, 1.0, 1.0, 1.0, 1.0, 1.0, 1.0, 1.0, 1.0, 1.0, 1.0, 1.0, 1.0, 1.0, 1.0, 1.0, 1.0, 1.0, 1.0, 1.0, 1.0, 1.0, 1.0, 1.0, 1.0, 1.0, 1.0, 1.0, 1.0, 1.0, 1.0, 1.0, 1.0, 1.0, 1.0, 1.0, 1.0, 1.0, 1.0, 1.0, 1.0, 1.0, 1.0, 1.0, 1.0, 1.0, 1.0, 1.0, 1.0, 1.0, 1.0, 1.0, 1.0, 1.0, 1.0, 1.0, 1.0, 1.0, 1.0, 1.0, 1.0, 1.0, 1.0, 1.0, 1.0, 1.0, 1.0, 1.0, 1.0, 1.0, 1.0, 1.0, 1.0, 1.0, 1.0, 1.0, 1.0, 1.0, 1.0, 1.0, 1.0, 1.0, 1.0, 1.0, 1.0, 1.0, 1.0, 1.0, 1.0, 1.0, 1.0, 1.0, 1.0, 1.0, 1.0, 1.0, 1.0, 1.0, 1.0, 1.0, 1.0, 1.0, 1.0, 1.0, 1.0, 1.0, 1.0, 1.0, 1.0, 1.0, 1.0, 1.0, 1.0, 1.0, 1.0, 1.0, 1.0, 1.0, 1.0, 1.0, 1.0, 1.0, 1.0, 1.0, 1.0, 1.0, 1.0, 1.0, 1.0, 1.0, 1.0, 1.0, 1.0, 1.0, 1.0, 1.0, 1.0, 1.0, 1.0, 1.0, 1.0, 1.0, 1.0, 1.0, 1.0, 1.0, 1.0, 1.0, 1.0, 1.0, 1.0, 1.0, 1.0, 1.0, 1.0, 1.0, 1.0, 1.0, 1.0, 1.0, 1.0, 1.0, 1.0, 1.0, 1.0, 1.0, 1.0, 1.0, 1.0, 1.0, 1.0, 1.0, 1.0, 1.0, 1.0, 1.0, 1.0, 1.0, 1.0, 1.0, 1.0, 1.0, 1.0, 1.0, 1.0, 1.0, 1.0, 1.0, 1.0, 1.0, 1.0, 1.0, 1.0, 1.0, 1.0, 1.0, 1.0, 1.0, 1.0, 1.0, 1.0, 1.0, 1.0, 1.0, 1.0, 1.0, 1.0, 1.0, 1.0, 1.0, 1.0, 1.0, 1.0, 1.0, 1.0, 1.0, 1.0, 1.0, 1.0, 1.0, 1.0, 1.0, 1.0, 1.0, 1.0, 1.0, 1.0, 1.0, 1.0, 1.0, 1.0, 1.0, 1.0, 1.0, 1.0, 1.0, 1.0, 1.0, 1.0, 1.0, 1.0, 1.0, 1.0, 1.0, 1.0, 1.0, 1.0, 1.0, 1.0, 1.0, 1.0, 1.0, 1.0, 1.0, 1.0, 1.0, 1.0, 1.0, 1.0, 1.0, 1.0, 1.0, 1.0, 1.0, 1.0, 1.0, 1.0, 1.0, 1.0, 1.0, 1.0, 1.0, 1.0, 1.0, 1.0, 1.0, 1.0, 1.0, 1.0, 1.0, 1.0, 1.0, 1.0, 1.0, 1.0, 1.0, 1.0, 1.0, 1.0, 1.0, 1.0, 1.0, 1.0, 1.0, 1.0, 1.0, 1.0, 1.0, 1.0, 1.0, 1.0, 1.0, 1.0, 1.0, 1.0, 1.0, 1.0, 1.0, 1.0, 1.0, 1.0, 1.0, 1.0, 1.0, 1.0, 1.0, 1.0, 1.0, 1.0, 1.0, 1.0, 1.0, 1.0, 1.0, 1.0, 1.0, 1.0, 1.0, 1.0, 1.0, 1.0, 1.0, 1.0, 1.0, 1.0, 1.0, 1.0, 1.0, 1.0, 1.0, 1.0, 1.0, 1.0, 1.0, 1.0, 1.0, 1.0, 1.0, 1.0, 1.0, 1.0, 1.0, 1.0, 1.0, 1.0, 1.0, 1.0, 1.0, 1.0, 1.0, 1.0, 1.0, 1.0, 1.0, 1.0, 1.0, 1.0, 1.0, 1.0, 1.0, 1.0, 1.0, 1.0, 1.0, 1.0, 1.0, 1.0, 1.0, 1.0, 1.0, 1.0, 1.0, 1.0, 1.0, 1.0, 1.0, 1.0, 1.0, 1.0, 1.0, 1.0, 1.0, 1.0, 1.0, 1.0, 1.0, 1.0, 1.0, 1.0, 1.0, 1.0, 1.0, 1.0, 1.0, 1.0, 1.0, 1.0, 1.0, 1.0, 1.0, 1.0, 1.0, 1.0, 1.0, 1.0, 1.0, 1.0, 1.0, 1.0, 1.0, 1.0, 1.0, 1.0, 1.0, 1.0, 1.0, 1.0, 1.0, 1.0, 1.0, 1.0, 1.0, 1.0, 1.0, 1.0, 1.0, 1.0, 1.0, 1.0, 1.0, 1.0, 1.0, 1.0, 1.0, 1.0, 1.0, 1.0, 1.0, 1.0, 1.0, 1.0, 1.0, 1.0, 1.0, 1.0, 1.0, 1.0, 1.0, 1.0, 1.0, 1.0, 1.0, 1.0, 1.0, 1.0, 1.0, 1.0, 1.0, 1.0, 1.0, 1.0, 1.0, 1.0, 1.0, 1.0, 1.0, 1.0, 1.0, 1.0, 1.0, 1.0, 1.0, 1.0, 1.0, 1.0, 1.0, 1.0, 1.0, 1.0, 1.0, 1.0, 1.0, 1.0, 1.0, 1.0, 1.0, 1.0, 1.0, 1.0, 1.0, 1.0, 1.0, 1.0, 1.0, 1.0, 1.0, 1.0, 1.0, 1.0, 1.0, 1.0, 1.0, 1.0, 1.0, 1.0, 1.0, 1.0, 1.0, 1.0, 1.0, 1.0, 1.0, 1.0, 1.0, 1.0, 1.0, 1.0, 1.0, 1.0, 1.0, 1.0, 1.0, 1.0, 1.0, 1.0, 1.0, 1.0, 1.0, 1.0, 1.0, 1.0, 1.0, 1.0, 1.0, 1.0, 1.0, 1.0, 1.0, 1.0, 1.0, 1.0, 1.0, 1.0, 1.0, 1.0, 1.0, 1.0, 1.0, 1.0, 1.0, 1.0, 1.0, 1.0, 1.0, 1.0, 1.0, 1.0, 1.0, 1.0, 1.0, 1.0, 1.0, 1.0, 1.0, 1.0, 1.0, 1.0, 1.0, 1.0, 1.0, 1.0, 1.0, 1.0, 1.0, 1.0, 1.0, 1.0, 1.0, 1.0, 1.0, 1.0, 1.0, 1.0, 1.0, 1.0, 1.0, 1.0, 1.0, 1.0, 1.0, 1.0, 1.0, 1.0, 1.0, 1.0, 1.0, 1.0, 1.0, 1.0, 1.0, 1.0, 1.0, 1.0, 1.0, 1.0, 1.0, 1.0, 1.0, 1.0, 1.0, 1.0, 1.0, 1.0, 1.0, 1.0, 1.0, 1.0, 1.0, 1.0, 1.0, 1.0, 1.0, 1.0, 1.0, 1.0, 1.0, 1.0, 1.0, 1.0, 1.0, 1.0, 1.0, 1.0, 1.0, 1.0, 1.0, 1.0, 1.0, 1.0, 1.0, 1.0, 1.0, 1.0, 1.0, 1.0, 1.0, 1.0, 1.0, 1.0, 1.0, 1.0, 1.0, 1.0, 1.0, 1.0, 1.0, 1.0, 1.0, 1.0, 1.0, 1.0, 1.0, 1.0, 1.0, 1.0, 1.0, 1.0, 1.0, 1.0, 1.0, 1.0, 1.0, 1.0, 1.0, 1.0, 1.0, 1.0, 1.0, 1.0, 1.0, 1.0, 1.0, 1.0, 1.0, 1.0, 1.0, 1.0, 1.0, 1.0, 1.0, 1.0, 1.0, 1.0, 1.0, 1.0, 1.0, 1.0, 1.0, 1.0, 1.0, 1.0, 1.0, 1.0, 1.0, 1.0, 1.0, 1.0, 1.0, 1.0, 1.0, 1.0, 1.0, 1.0, 1.0, 1.0, 1.0, 1.0, 1.0, 1.0, 1.0, 1.0, 1.0, 1.0, 1.0, 1.0, 1.0, 1.0, 1.0, 1.0, 1.0, 1.0, 1.0, 1.0, 1.0, 1.0, 1.0, 1.0, 1.0, 1.0, 1.0, 1.0, 1.0, 1.0, 1.0, 1.0, 1.0, 1.0, 1.0, 1.0, 1.0, 1.0, 1.0, 1.0, 1.0, 1.0, 1.0, 1.0, 1.0, 1.0, 1.0, 1.0, 1.0, 1.0, 1.0, 1.0, 1.0, 1.0, 1.0, 1.0, 1.0, 1.0, 1.0, 1.0, 1.0, 1.0, 1.0, 1.0, 1.0, 1.0, 1.0, 1.0, 1.0, 1.0, 1.0, 1.0, 1.0, 1.0, 1.0, 1.0, 1.0, 1.0, 1.0, 1.0, 1.0, 1.0, 1.0, 1.0, 1.0, 1.0, 1.0, 1.0, 1.0, 1.0, 1.0, 1.0, 1.0, 1.0, 1.0, 1.0, 1.0, 1.0, 1.0, 1.0, 1.0, 1.0, 1.0, 1.0, 1.0, 1.0, 1.0, 1.0, 1.0, 1.0, 1.0, 1.0, 1.0, 1.0, 1.0, 1.0, 1.0, 1.0, 1.0, 1.0, 1.0, 1.0, 1.0, 1.0, 1.0, 1.0, 1.0, 1.0, 1.0, 1.0, 1.0, 1.0, 1.0, 1.0, 1.0, 1.0, 1.0, 1.0, 1.0, 1.0, 1.0, 1.0, 1.0, 1.0, 1.0, 1.0, 1.0, 1.0, 1.0, 1.0, 1.0, 1.0, 1.0, 1.0, 1.0, 1.0, 1.0, 1.0, 1.0, 1.0, 1.0, 1.0, 1.0, 1.0, 1.0, 1.0, 1.0, 1.0, 1.0, 1.0, 1.0, 1.0, 1.0, 1.0, 1.0, 1.0, 1.0, 1.0, 1.0, 1.0, 1.0, 1.0, 1.0, 1.0, 1.0, 1.0, 1.0, 1.0, 1.0, 1.0, 1.0, 1.0, 1.0, 1.0, 1.0, 1.0, 1.0, 1.0, 1.0, 1.0, 1.0, 1.0, 1.0, 1.0, 1.0, 1.0, 1.0, 1.0, 1.0, 1.0, 1.0, 1.0, 1.0, 1.0, 1.0, 1.0, 1.0, 1.0, 1.0, 1.0, 1.0, 1.0, 1.0, 1.0, 1.0, 1.0, 1.0, 1.0, 1.0, 1.0, 1.0, 1.0, 1.0, 1.0, 1.0, 1.0, 1.0, 1.0, 1.0, 1.0, 1.0, 1.0, 1.0, 1.0, 1.0, 1.0, 1.0, 1.0, 1.0, 1.0, 1.0, 1.0, 1.0, 1.0, 1.0, 1.0, 1.0, 1.0, 1.0, 1.0, 1.0, 1.0, 1.0, 1.0, 1.0, 1.0, 1.0, 1.0, 1.0, 1.0, 1.0, 1.0, 1.0, 1.0, 1.0, 1.0, 1.0, 1.0, 1.0, 1.0, 1.0, 1.0, 1.0, 1.0, 1.0, 1.0, 1.0, 1.0, 1.0, 1.0, 1.0, 1.0, 1.0, 1.0, 1.0, 1.0, 1.0, 1.0, 1.0, 1.0, 1.0, 1.0, 1.0, 1.0, 1.0, 1.0, 1.0, 1.0, 1.0, 1.0, 1.0, 1.0, 1.0, 1.0, 1.0, 1.0, 1.0, 1.0, 1.0, 1.0, 1.0, 1.0, 1.0, 1.0, 1.0, 1.0, 1.0, 1.0, 1.0, 1.0, 1.0, 1.0, 1.0, 1.0, 1.0, 1.0, 1.0, 1.0, 1.0, 1.0, 1.0, 1.0, 1.0, 1.0, 1.0, 1.0, 1.0, 1.0, 1.0, 1.0, 1.0, 1.0, 1.0, 1.0, 1.0, 1.0, 1.0, 1.0, 1.0, 1.0, 1.0, 1.0, 1.0, 1.0, 1.0, 1.0, 1.0, 1.0, 1.0, 1.0, 1.0, 1.0, 1.0, 1.0, 1.0, 1.0, 1.0, 1.0, 1.0, 1.0, 1.0, 1.0, 1.0, 1.0, 1.0, 1.0, 1.0, 1.0, 1.0, 1.0, 1.0, 1.0, 1.0, 1.0, 1.0, 1.0, 1.0, 1.0, 1.0, 1.0, 1.0, 1.0, 1.0, 1.0, 1.0, 1.0, 1.0, 1.0, 1.0, 1.0, 1.0, 1.0, 1.0, 1.0, 1.0, 1.0, 1.0, 1.0, 1.0, 1.0, 1.0, 1.0, 1.0, 1.0, 1.0, 1.0, 1.0, 1.0, 1.0, 1.0, 1.0, 1.0, 1.0, 1.0, 1.0, 1.0, 1.0, 1.0, 1.0, 1.0, 1.0, 1.0, 1.0, 1.0, 1.0, 1.0, 1.0, 1.0, 1.0, 1.0, 1.0, 1.0, 1.0, 1.0, 1.0, 1.0, 1.0, 1.0, 1.0, 1.0, 1.0, 1.0, 1.0, 1.0, 1.0, 1.0, 1.0, 1.0, 1.0, 1.0, 1.0, 1.0, 1.0, 1.0, 1.0, 1.0, 1.0, 1.0, 1.0, 1.0, 1.0, 1.0, 1.0, 1.0, 1.0, 1.0, 1.0, 1.0, 1.0, 1.0, 1.0, 1.0, 1.0, 1.0, 1.0, 1.0, 1.0, 1.0, 1.0, 1.0, 1.0, 1.0, 1.0, 1.0, 1.0, 1.0, 1.0, 1.0, 1.0, 1.0, 1.0, 1.0, 1.0, 1.0, 1.0, 1.0, 1.0, 1.0, 1.0, 1.0, 1.0, 1.0, 1.0, 1.0, 1.0, 1.0, 1.0, 1.0, 1.0, 1.0, 1.0, 1.0, 1.0, 1.0, 1.0, 1.0, 1.0, 1.0, 1.0, 1.0, 1.0, 1.0, 1.0, 1.0, 1.0, 1.0, 1.0, 1.0, 1.0, 1.0, 1.0, 1.0, 1.0, 1.0, 1.0, 1.0, 1.0, 1.0, 1.0, 1.0, 1.0, 1.0, 1.0, 1.0, 1.0, 1.0, 1.0, 1.0, 1.0, 1.0, 1.0, 1.0, 1.0, 1.0, 1.0, 1.0, 1.0, 1.0, 1.0, 1.0, 1.0, 1.0, 1.0, 1.0, 1.0, 1.0, 1.0, 1.0, 1.0, 1.0, 1.0, 1.0, 1.0, 1.0, 1.0, 1.0, 1.0, 1.0, 1.0, 1.0, 1.0, 1.0, 1.0, 1.0, 1.0, 1.0, 1.0, 1.0, 1.0, 1.0, 1.0, 1.0, 1.0, 1.0, 1.0, 1.0, 1.0, 1.0, 1.0, 1.0, 1.0, 1.0, 1.0, 1.0, 1.0, 1.0, 1.0, 1.0, 1.0, 1.0, 1.0, 1.0, 1.0, 1.0, 1.0, 1.0, 1.0, 1.0, 1.0, 1.0, 1.0, 1.0, 1.0, 1.0, 1.0, 1.0, 1.0, 1.0, 1.0, 1.0, 1.0, 1.0, 1.0, 1.0, 1.0, 1.0, 1.0, 1.0, 1.0, 1.0, 1.0, 1.0, 1.0, 1.0, 1.0, 1.0, 1.0, 1.0, 1.0, 1.0, 1.0, 1.0, 1.0, 1.0, 1.0, 1.0, 1.0, 1.0, 1.0, 1.0, 1.0, 1.0, 1.0, 1.0, 1.0, 1.0, 1.0, 1.0, 1.0, 1.0, 1.0, 1.0, 1.0, 1.0, 1.0, 1.0, 1.0, 1.0, 1.0, 1.0, 1.0, 1.0, 1.0, 1.0, 1.0, 1.0, 1.0, 1.0, 1.0, 1.0, 1.0, 1.0, 1.0, 1.0, 1.0, 1.0, 1.0, 1.0, 1.0, 1.0, 1.0, 1.0, 1.0, 1.0, 1.0, 1.0, 1.0, 1.0, 1.0, 1.0, 1.0, 1.0, 1.0, 1.0, 1.0, 1.0, 1.0, 1.0, 1.0, 1.0, 1.0, 1.0, 1.0, 1.0, 1.0, 1.0, 1.0, 1.0, 1.0, 1.0, 1.0, 1.0, 1.0, 1.0, 1.0, 1.0, 1.0, 1.0, 1.0, 1.0, 1.0, 1.0, 1.0, 1.0, 1.0, 1.0, 1.0, 1.0, 1.0, 1.0, 1.0, 1.0, 1.0, 1.0, 1.0, 1.0, 1.0, 1.0, 1.0, 1.0, 1.0, 1.0, 1.0, 1.0, 1.0, 1.0, 1.0, 1.0, 1.0, 1.0, 1.0, 1.0, 1.0, 1.0, 1.0, 1.0, 1.0, 1.0, 1.0, 1.0, 1.0, 1.0, 1.0, 1.0, 1.0, 1.0, 1.0, 1.0, 1.0, 1.0, 1.0, 1.0, 1.0, 1.0, 1.0, 1.0, 1.0, 1.0, 1.0, 1.0, 1.0, 1.0, 1.0, 1.0, 1.0, 1.0, 1.0, 1.0, 1.0, 1.0, 1.0, 1.0, 1.0, 1.0, 1.0, 1.0, 1.0, 1.0, 1.0, 1.0, 1.0, 1.0, 1.0, 1.0, 1.0, 1.0, 1.0, 1.0, 1.0, 1.0, 1.0, 1.0, 1.0, 1.0, 1.0, 1.0, 1.0, 1.0, 1.0, 1.0, 1.0, 1.0, 1.0, 1.0, 1.0, 1.0, 1.0, 1.0, 1.0, 1.0, 1.0, 1.0, 1.0, 1.0, 1.0, 1.0, 1.0, 1.0, 1.0, 1.0, 1.0, 1.0, 1.0, 1.0, 1.0, 1.0, 1.0, 1.0, 1.0, 1.0, 1.0, 1.0, 1.0, 1.0, 1.0, 1.0, 1.0, 1.0, 1.0, 1.0, 1.0, 1.0, 1.0, 1.0, 1.0, 1.0, 1.0, 1.0, 1.0, 1.0, 1.0, 1.0, 1.0, 1.0, 1.0, 1.0, 1.0, 1.0, 1.0, 1.0, 1.0, 1.0, 1.0, 1.0, 1.0, 1.0, 1.0, 1.0, 1.0, 1.0, 1.0, 1.0, 1.0, 1.0, 1.0, 1.0, 1.0, 1.0, 1.0, 1.0, 1.0, 1.0, 1.0, 1.0, 1.0, 1.0, 1.0, 1.0, 1.0, 1.0, 1.0, 1.0, 1.0, 1.0, 1.0, 1.0, 1.0, 1.0, 1.0, 1.0, 1.0, 1.0, 1.0, 1.0, 1.0, 1.0, 1.0, 1.0, 1.0, 1.0, 1.0, 1.0, 1.0, 1.0, 1.0, 1.0, 1.0, 1.0, 1.0, 1.0, 1.0, 1.0, 1.0, 1.0, 1.0, 1.0, 1.0, 1.0, 1.0, 1.0, 1.0, 1.0, 1.0, 1.0, 1.0, 1.0, 1.0, 1.0, 1.0, 1.0, 1.0, 1.0, 1.0, 1.0, 1.0, 1.0, 1.0, 1.0, 1.0, 1.0, 1.0, 1.0, 1.0, 1.0, 1.0, 1.0, 1.0, 1.0, 1.0, 1.0, 1.0, 1.0, 1.0, 1.0, 1.0, 1.0, 1.0, 1.0, 1.0, 1.0, 1.0, 1.0, 1.0, 1.0, 1.0, 1.0, 1.0, 1.0, 1.0, 1.0, 1.0, 1.0, 1.0, 1.0, 1.0, 1.0, 1.0, 1.0, 1.0, 1.0, 1.0, 1.0, 1.0, 1.0, 1.0, 1.0, 1.0, 1.0, 1.0, 1.0, 1.0, 1.0, 1.0, 1.0, 1.0, 1.0, 1.0, 1.0, 1.0, 1.0, 1.0, 1.0, 1.0, 1.0, 1.0, 1.0, 1.0, 1.0, 1.0, 1.0, 1.0, 1.0, 1.0, 1.0, 1.0, 1.0, 1.0, 1.0, 1.0, 1.0, 1.0, 1.0, 1.0, 1.0, 1.0, 1.0, 1.0, 1.0, 1.0, 1.0, 1.0, 1.0, 1.0, 1.0, 1.0, 1.0, 1.0, 1.0, 1.0, 1.0, 1.0, 1.0, 1.0, 1.0, 1.0, 1.0, 1.0, 1.0, 1.0, 1.0, 1.0, 1.0, 1.0, 1.0, 1.0, 1.0, 1.0, 1.0, 1.0, 1.0, 1.0, 1.0, 1.0, 1.0, 1.0, 1.0, 1.0, 1.0, 1.0, 1.0, 1.0, 1.0, 1.0, 1.0, 1.0, 1.0, 1.0, 1.0, 1.0, 1.0, 1.0, 1.0, 1.0, 1.0, 1.0, 1.0, 1.0, 1.0, 1.0, 1.0, 1.0, 1.0, 1.0, 1.0, 1.0, 1.0, 1.0, 1.0, 1.0, 1.0, 1.0, 1.0, 1.0, 1.0, 1.0, 1.0, 1.0, 1.0, 1.0, 1.0, 1.0, 1.0, 1.0, 1.0, 1.0, 1.0, 1.0, 1.0, 1.0, 1.0, 1.0, 1.0, 1.0, 1.0, 1.0, 1.0, 1.0, 1.0, 1.0, 1.0, 1.0, 1.0, 1.0, 1.0, 1.0, 1.0, 1.0, 1.0, 1.0, 1.0, 1.0, 1.0, 1.0, 1.0, 1.0, 1.0, 1.0, 1.0, 1.0, 1.0, 1.0, 1.0, 1.0, 1.0, 1.0, 1.0, 1.0, 1.0, 1.0, 1.0, 1.0, 1.0, 1.0, 1.0, 1.0, 1.0, 1.0, 1.0, 1.0, 1.0, 1.0, 1.0, 1.0, 1.0, 1.0, 1.0, 1.0, 1.0, 1.0, 1.0, 1.0, 1.0, 1.0, 1.0, 1.0, 1.0, 1.0, 1.0, 1.0, 1.0, 1.0, 1.0, 1.0, 1.0, 1.0, 1.0, 1.0, 1.0, 1.0, 1.0, 1.0, 1.0, 1.0, 1.0, 1.0, 1.0, 1.0, 1.0, 1.0, 1.0, 1.0, 1.0, 1.0, 1.0, 1.0, 1.0, 1.0, 1.0, 1.0, 1.0, 1.0, 1.0, 1.0, 1.0, 1.0, 1.0, 1.0, 1.0, 1.0, 1.0, 1.0, 1.0, 1.0, 1.0, 1.0, 1.0, 1.0, 1.0, 1.0, 1.0, 1.0, 1.0, 1.0, 1.0, 1.0, 1.0, 1.0, 1.0, 1.0, 1.0, 1.0, 1.0, 1.0, 1.0, 1.0, 1.0, 1.0, 1.0, 1.0, 1.0, 1.0, 1.0, 1.0, 1.0, 1.0, 1.0, 1.0, 1.0, 1.0, 1.0, 1.0, 1.0, 1.0, 1.0, 1.0, 1.0, 1.0, 1.0, 1.0, 1.0, 1.0, 1.0, 1.0, 1.0, 1.0, 1.0, 1.0, 1.0, 1.0, 1.0, 1.0, 1.0, 1.0, 1.0, 1.0, 1.0, 1.0, 1.0, 1.0, 1.0, 1.0, 1.0, 1.0, 1.0, 1.0, 1.0, 1.0, 1.0, 1.0, 1.0, 1.0, 1.0, 1.0, 1.0, 1.0, 1.0, 1.0, 1.0, 1.0, 1.0, 1.0, 1.0, 1.0, 1.0, 1.0, 1.0, 1.0, 1.0, 1.0, 1.0, 1.0, 1.0, 1.0, 1.0, 1.0, 1.0, 1.0, 1.0, 1.0, 1.0, 1.0, 1.0, 1.0, 1.0, 1.0, 1.0, 1.0, 1.0, 1.0, 1.0, 1.0, 1.0, 1.0, 1.0, 1.0, 1.0, 1.0, 1.0, 1.0, 1.0, 1.0, 1.0, 1.0, 1.0, 1.0, 1.0, 1.0, 1.0, 1.0, 1.0, 1.0, 1.0, 1.0, 1.0, 1.0, 1.0, 1.0, 1.0, 1.0, 1.0, 1.0, 1.0, 1.0, 1.0, 1.0, 1.0, 1.0, 1.0, 1.0, 1.0, 1.0, 1.0, 1.0, 1.0, 1.0, 1.0, 1.0, 1.0, 1.0, 1.0, 1.0, 1.0, 1.0, 1.0, 1.0, 1.0, 1.0, 1.0, 1.0, 1.0, 1.0, 1.0, 1.0, 1.0, 1.0, 1.0, 1.0, 1.0, 1.0, 1.0, 1.0, 1.0, 1.0, 1.0, 1.0, 1.0, 1.0, 1.0, 1.0, 1.0, 1.0, 1.0, 1.0, 1.0, 1.0, 1.0, 1.0, 1.0, 1.0, 1.0, 1.0, 1.0, 1.0, 1.0, 1.0, 1.0, 1.0, 1.0, 1.0, 1.0, 1.0, 1.0, 1.0, 1.0, 1.0, 1.0, 1.0, 1.0, 1.0, 1.0, 1.0, 1.0, 1.0, 1.0, 1.0, 1.0, 1.0, 1.0, 1.0, 1.0, 1.0, 1.0, 1.0, 1.0, 1.0, 1.0, 1.0, 1.0, 1.0, 1.0, 1.0, 1.0, 1.0, 1.0, 1.0, 1.0, 1.0, 1.0, 1.0, 1.0, 1.0, 1.0, 1.0, 1.0, 1.0, 1.0, 1.0, 1.0, 1.0, 1.0, 1.0, 1.0, 1.0, 1.0, 1.0, 1.0, 1.0, 1.0, 1.0, 1.0, 1.0, 1.0, 1.0, 1.0, 1.0, 1.0, 1.0, 1.0, 1.0, 1.0, 1.0, 1.0, 1.0, 1.0, 1.0, 1.0, 1.0, 1.0, 1.0, 1.0, 1.0, 1.0, 1.0, 1.0, 1.0, 1.0, 1.0, 1.0, 1.0, 1.0, 1.0, 1.0, 1.0, 1.0, 1.0, 1.0, 1.0, 1.0, 1.0, 1.0, 1.0, 1.0, 1.0, 1.0, 1.0, 1.0, 1.0, 1.0, 1.0, 1.0, 1.0, 1.0, 1.0, 1.0, 1.0, 1.0, 1.0, 1.0, 1.0, 1.0, 1.0, 1.0, 1.0, 1.0, 1.0, 1.0, 1.0, 1.0, 1.0, 1.0, 1.0, 1.0, 1.0, 1.0, 1.0, 1.0, 1.0, 1.0, 1.0, 1.0, 1.0, 1.0, 1.0, 1.0, 1.0, 1.0, 1.0, 1.0, 1.0, 1.0, 1.0, 1.0, 1.0, 1.0, 1.0, 1.0, 1.0, 1.0, 1.0, 1.0, 1.0, 1.0, 1.0, 1.0, 1.0, 1.0, 1.0, 1.0, 1.0, 1.0, 1.0, 1.0, 1.0, 1.0, 1.0, 1.0, 1.0, 1.0, 1.0, 1.0, 1.0, 1.0, 1.0, 1.0, 1.0, 1.0, 1.0, 1.0, 1.0, 1.0, 1.0, 1.0, 1.0, 1.0, 1.0, 1.0, 1.0, 1.0, 1.0, 1.0, 1.0, 1.0, 1.0, 1.0, 1.0, 1.0, 1.0, 1.0, 1.0, 1.0, 1.0, 1.0, 1.0, 1.0, 1.0, 1.0, 1.0, 1.0, 1.0, 1.0, 1.0, 1.0, 1.0, 1.0, 1.0, 1.0, 1.0, 1.0, 1.0, 1.0, 1.0, 1.0, 1.0, 1.0, 1.0, 1.0, 1.0, 1.0, 1.0, 1.0, 1.0, 1.0, 1.0, 1.0, 1.0, 1.0, 1.0, 1.0, 1.0, 1.0, 1.0, 1.0, 1.0, 1.0, 1.0, 1.0, 1.0, 1.0, 1.0, 1.0, 1.0, 1.0, 1.0, 1.0, 1.0, 1.0, 1.0, 1.0, 1.0, 1.0, 1.0, 1.0, 1.0, 1.0, 1.0, 1.0, 1.0, 1.0, 1.0, 1.0, 1.0, 1.0, 1.0, 1.0, 1.0, 1.0, 1.0, 1.0, 1.0, 1.0, 1.0, 1.0, 1.0, 1.0, 1.0, 1.0, 1.0, 1.0, 1.0, 1.0, 1.0, 1.0, 1.0, 1.0, 1.0, 1.0, 1.0, 1.0, 1.0, 1.0, 1.0, 1.0, 1.0, 1.0, 1.0, 1.0, 1.0, 1.0, 1.0, 1.0, 1.0, 1.0, 1.0, 1.0, 1.0, 1.0, 1.0, 1.0, 1.0, 1.0, 1.0])
me_icosphere.materials.append(mat_white_dark)
me_icosphere.materials.append(mat_brown_dark)
me_icosphere.materials.append(mat_gray)
me_icosphere.materials.append(mat_white_light)
me_icosphere.materials.append(mat_black)
me_icosphere.use_remesh_preserve_volume = False
me_icosphere.use_remesh_preserve_attributes = False
me_icosphere.use_mirror_vertex_groups = False
me_icosphere.update()
arm_armature = bpy.data.armatures.new('Armature')  # bones are not reproduced

# ---- objects
ob_icosphere = bpy.data.objects.new('Icosphere', me_icosphere)
ob_armature = bpy.data.objects.new('Armature', arm_armature)

# ---- transforms, parenting, visibility, modifiers, constraints
ob_icosphere.parent = ob_armature
ob_icosphere.matrix_parent_inverse = Matrix(((-0.596, 1.942e-07, 0.0, 0.008218), (-1.942e-07, -0.596, 0.0, -0.1817), (0.0, 0.0, 0.596, -1.955), (0.0, 0.0, 0.0, 1.0)))
ob_icosphere.location = (0.0, -0.5961, 1.269)
ob_icosphere.rotation_euler = (5.211e-15, -1.192e-07, -3.142)
ob_icosphere.lineart.crease_threshold = 0.0
_vg = ob_icosphere.vertex_groups.new(name='Group')
for _i, _w in zip([203, 205, 206, 208, 209, 210, 211, 212, 213], [1.0, 1.0, 0.9922, 1.0, 1.0, 1.0, 1.0, 1.0, 1.0]): _vg.add([_i], _w, 'REPLACE')
_vg = ob_icosphere.vertex_groups.new(name='Bone')
for _i, _w in zip([1, 2, 5, 7, 9, 10, 14, 21, 22, 23, 24, 25, 26, 27, 35, 44, 45, 57, 60, 63, 64, 99, 100, 103, 104, 108, 110, 113, 114, 116, 117, 118, 119, 120, 125, 126, 131, 137, 138, 141, 142, 143, 144, 145, 146, 147, 148, 161, 172, 173, 175, 185, 188, 191, 192, 193, 227], [0.04995, 0.07779, 0.06502, 0.004507, 0.1331, 0.1087, 0.1512, 0.2822, 0.6459, 0.08295, 0.2135, 0.1783, 0.1412, 0.615, 0.0634, 0.05923, 0.03839, 0.1108, 0.04188, 0.0007579, 0.6746, 0.6525, 0.07322, 0.05073, 0.1247, 0.07159, 0.004998, 0.2422, 0.114, 0.05025, 0.6826, 0.1345, 0.1106, 0.02178, 0.1549, 0.3809, 0.8379, 0.2873, 0.6831, 0.6695, 0.4006, 0.3781, 0.08376, 0.3935, 0.1801, 0.1623, 0.6218, 0.06505, 0.06022, 0.03034, 0.03875, 0.1621, 0.06998, 0.005095, 0.5411, 0.6742, 0.6524]): _vg.add([_i], _w, 'REPLACE')
_vg = ob_icosphere.vertex_groups.new(name='Bone.001')
for _i, _w in zip([1, 3, 6, 7, 9, 10, 13, 14, 21, 22, 23, 25, 27, 35, 64, 99, 100, 103, 105, 106, 109, 110, 113, 114, 116, 118, 119, 120, 121, 124, 125, 131, 137, 138, 141, 144, 146, 148, 161, 192, 193, 227], [0.1913, 0.06913, 0.03026, 0.08526, 0.6245, 0.5619, 0.03394, 0.5318, 0.5212, 0.09108, 0.2249, 0.4707, 0.1853, 0.4149, 0.2524, 0.1122, 0.1826, 0.1887, 0.1075, 0.0681, 0.02866, 0.08444, 0.4847, 0.7245, 0.5769, 0.6207, 0.5571, 0.09229, 0.01009, 0.03353, 0.5279, 0.04551, 0.5168, 0.09293, 0.06649, 0.2244, 0.4695, 0.1853, 0.4115, 0.4053, 0.2524, 0.1101]): _vg.add([_i], _w, 'REPLACE')
_vg = ob_icosphere.vertex_groups.new(name='Bone.002')
for _i, _w in zip([0, 4, 7, 8, 11, 12, 13, 15, 16, 17, 18, 19, 20, 23, 28, 30, 31, 32, 33, 34, 36, 37, 39, 40, 41, 42, 43, 56, 58, 59, 85, 86, 87, 88, 89, 90, 91, 92, 93, 94, 95, 96, 97, 98, 100, 101, 102, 105, 107, 110, 111, 112, 115, 120, 121, 122, 123, 124, 127, 128, 129, 130, 132, 133, 134, 135, 136, 144, 149, 151, 153, 154, 155, 157, 158, 159, 160, 162, 163, 165, 166, 168, 169, 170, 171, 184, 186, 187, 214, 215, 216, 217, 218, 219, 220, 221, 222, 223, 224, 225, 226], [0.1034, 0.526, 0.04909, 0.8178, 0.07109, 0.1443, 0.1617, 0.4125, 0.7137, 0.3203, 0.8132, 0.5323, 0.5066, 0.01955, 0.01459, 0.3791, 0.1323, 0.4558, 0.146, 0.06232, 0.7442, 0.6388, 0.585, 0.6974, 0.2406, 0.2086, 0.7387, 0.454, 0.009218, 0.2348, 0.5871, 0.4638, 0.775, 0.2854, 0.3197, 0.4662, 0.1444, 0.5266, 0.3121, 0.1886, 0.4544, 0.2232, 0.2394, 0.6398, 0.05585, 0.1, 0.1088, 0.02272, 0.5163, 0.04846, 0.5409, 0.8166, 0.8348, 0.1157, 0.1829, 0.07126, 0.1441, 0.161, 0.4114, 0.7702, 0.709, 0.3181, 0.3913, 0.8375, 0.8103, 0.5271, 0.5033, 0.01946, 0.02103, 0.379, 0.00884, 0.1402, 0.4561, 0.4785, 0.1561, 0.06755, 0.5989, 0.7495, 0.6513, 0.5801, 0.696, 0.2138, 0.2448, 0.2112, 0.7443, 0.4524, 0.01662, 0.2381, 0.5827, 0.4597, 0.7723, 0.2892, 0.3253, 0.4627, 0.1504, 0.5206, 0.3848, 0.1937, 0.2332, 0.2579, 0.6355]): _vg.add([_i], _w, 'REPLACE')
_vg = ob_icosphere.vertex_groups.new(name='Bone.003')
for _i, _w in zip([0, 4, 7, 8, 13, 15, 16, 17, 18, 19, 20, 28, 29, 30, 31, 32, 33, 34, 36, 37, 39, 40, 41, 42, 43, 56, 58, 59, 85, 86, 87, 88, 89, 90, 91, 92, 93, 94, 95, 96, 97, 98, 100, 101, 102, 107, 110, 111, 112, 115, 120, 124, 127, 128, 129, 130, 132, 133, 134, 135, 136, 139, 140, 149, 150, 151, 152, 153, 154, 155, 156, 157, 158, 159, 162, 163, 165, 166, 167, 168, 169, 170, 171, 184, 186, 187, 214, 215, 216, 217, 218, 219, 220, 221, 222, 223, 224, 225, 226], [0.8655, 0.3862, 0.00459, 0.1329, 0.09208, 0.289, 0.002696, 0.07781, 0.03636, 0.1571, 0.3133, 0.9547, 0.9895, 0.4495, 0.8595, 0.5394, 0.8353, 0.9266, 0.1826, 0.318, 0.04615, 0.1106, 0.6868, 0.7059, 0.1386, 0.3661, 0.9615, 0.6792, 0.09906, 0.06178, 0.0677, 0.6462, 0.6161, 0.4274, 0.8273, 0.3227, 0.632, 0.7654, 0.4939, 0.7665, 0.7396, 0.1952, 0.01352, 0.8965, 0.858, 0.39, 0.004478, 0.4514, 0.1325, 0.1066, 0.06611, 0.09207, 0.2888, 0.003247, 0.002758, 0.07817, 0.4466, 0.04404, 0.03623, 0.1578, 0.3135, 0.9952, 0.9913, 0.9501, 0.9871, 0.4484, 0.9975, 0.9584, 0.8508, 0.5386, 0.9848, 0.5186, 0.8239, 0.9203, 0.1744, 0.3036, 0.04564, 0.1071, 0.9816, 0.6967, 0.6799, 0.7014, 0.1289, 0.3654, 0.9566, 0.6735, 0.0985, 0.06182, 0.06587, 0.6398, 0.6088, 0.427, 0.8193, 0.3243, 0.5607, 0.758, 0.7554, 0.7186, 0.1943]): _vg.add([_i], _w, 'REPLACE')
_vg = ob_icosphere.vertex_groups.new(name='Bone.001_L')
for _i, _w in zip([13, 15, 23, 25, 30, 100, 103, 105, 106, 107, 109, 110, 112, 113, 116, 118, 119, 120, 121, 122, 123, 124, 125, 127, 128, 129, 130, 132, 133, 134, 135, 136, 137, 144, 146, 148, 151, 160, 161, 162, 163, 164, 165, 166, 168, 169, 170, 171, 184, 187, 195, 214, 215, 216, 217, 218, 219, 221, 222, 223, 226], [0.006786, 0.02316, 0.02099, 0.003375, 0.01457, 0.1008, 0.4715, 0.06474, 0.6054, 0.07472, 0.5532, 0.5707, 0.01049, 0.03652, 0.01956, 0.1028, 0.1827, 0.1324, 0.07016, 0.8148, 0.7075, 0.525, 0.1583, 0.1587, 0.02164, 0.1851, 0.5238, 0.05823, 0.005587, 0.08382, 0.266, 0.1297, 0.0804, 0.2135, 0.09328, 0.0174, 0.08588, 0.05087, 0.2974, 0.0583, 0.01923, 0.02744, 0.3083, 0.1613, 0.01379, 0.05233, 0.04301, 0.1012, 0.1087, 0.05427, 0.03162, 0.2688, 0.4066, 0.1216, 0.05314, 0.05086, 0.08747, 0.1252, 0.03553, 0.02028, 0.1404]): _vg.add([_i], _w, 'REPLACE')
_vg = ob_icosphere.vertex_groups.new(name='Bone.001_L.001')
for _i, _w in zip([103, 106, 109, 110, 114, 116, 118, 119, 122, 123, 124, 125, 129, 130, 133, 134, 135, 137, 138, 144, 146, 161, 164, 165, 166, 171, 192, 193, 194, 195, 196, 197, 198, 199, 200, 201, 202, 205, 206, 214, 215, 216, 226], [2.354e-10, 0.000168, 0.0114, 1.772e-15, 0.0, 0.0, 1.107e-15, 0.02208, 0.03058, 0.02723, 0.005854, 7.092e-08, 0.0, 1.576e-06, 0.0, 0.0, 0.0, 0.008207, 0.0, 0.0004679, 0.006687, 0.004327, 0.9477, 1.673e-07, 0.0, 0.0, 0.0, 0.0, 0.9813, 0.9575, 0.9891, 0.9739, 0.9631, 0.9458, 0.2632, 0.9405, 0.9749, 0.07471, 0.07863, 0.0001819, 5.6e-15, 0.0, 0.0]): _vg.add([_i], _w, 'REPLACE')
_vg = ob_icosphere.vertex_groups.new(name='Bone.001_L.002')
for _i, _w in zip([198, 199, 200, 201, 202, 203, 204, 205, 206, 207, 208, 209, 210, 211, 212, 213], [0.02444, 0.07292, 0.7387, 0.05749, 0.0006944, 0.9953, 0.9831, 0.9265, 0.9218, 0.997, 0.9986, 0.9978, 0.9943, 0.9992, 0.9998, 0.9993]): _vg.add([_i], _w, 'REPLACE')
_vg = ob_icosphere.vertex_groups.new(name='Bone.001_R')
for _i, _w in zip([1, 3, 4, 6, 7, 8, 9, 10, 11, 12, 13, 14, 15, 16, 17, 18, 19, 20, 21, 23, 25, 27, 30, 35, 36, 37, 38, 39, 40, 41, 42, 43, 56, 59, 66, 85, 86, 87, 88, 89, 90, 92, 93, 94, 95, 98, 100, 105, 113, 116, 120, 121, 124, 127, 128, 132, 133, 144, 146, 151, 160, 168], [0.467, 0.6028, 0.07005, 0.5495, 0.568, 0.008041, 0.1013, 0.1803, 0.8158, 0.7086, 0.5237, 0.1559, 0.1576, 0.1818, 0.5228, 0.08167, 0.2626, 0.1273, 0.07899, 0.2118, 0.09224, 0.01633, 0.08482, 0.2955, 0.05612, 0.01651, 0.03191, 0.3045, 0.1575, 0.05036, 0.04044, 0.09818, 0.107, 0.05254, 0.03117, 0.265, 0.4037, 0.1182, 0.05122, 0.04948, 0.08448, 0.1217, 0.03717, 0.01688, 0.03139, 0.1364, 0.1002, 0.06462, 0.03567, 0.01919, 0.1318, 0.07005, 0.006552, 0.02286, 0.02057, 0.05772, 0.004454, 0.02067, 0.003075, 0.01428, 0.05041, 0.01305]): _vg.add([_i], _w, 'REPLACE')
_vg = ob_icosphere.vertex_groups.new(name='Bone.001_R.001')
for _i, _w in zip([1, 3, 6, 7, 9, 10, 11, 12, 13, 14, 17, 19, 21, 23, 25, 35, 38, 39, 40, 65, 66, 67, 68, 69, 70, 71, 72, 73, 76, 77, 85, 86, 87, 98], [2.492e-06, 0.001408, 0.001039, 2.195e-16, 3.636e-07, 0.0007718, 0.03006, 0.0003093, 0.03369, 3.599e-09, 0.0, 0.0, 1.031e-16, 6.981e-09, 0.006569, 2.209e-08, 0.9445, 1.32e-07, 0.0, 0.9822, 0.9577, 0.9889, 0.973, 0.9627, 0.9452, 0.2637, 0.9412, 0.9731, 0.07485, 0.07853, 2.067e-07, 4.045e-12, 0.0, 0.0]): _vg.add([_i], _w, 'REPLACE')
_vg = ob_icosphere.vertex_groups.new(name='Bone.001_R.002')
for _i, _w in zip([69, 70, 71, 72, 73, 74, 75, 76, 77, 78, 79, 80, 81, 82, 83, 84], [0.02546, 0.07377, 0.7382, 0.05673, 0.004339, 0.9957, 0.9844, 0.9264, 0.9219, 0.9974, 0.9989, 1.0, 0.9949, 0.9996, 1.0, 0.9996]): _vg.add([_i], _w, 'REPLACE')
_vg = ob_icosphere.vertex_groups.new(name='Bone_L')
for _i, _w in zip([24, 26, 44, 45, 57, 104, 108, 117, 126, 131, 138, 141, 142, 143, 145, 147, 172, 173, 174, 175, 176, 177, 178, 179, 180, 183, 185, 188, 190, 191, 227], [0.02389, 0.06705, 0.007834, 0.01228, 0.02312, 0.1467, 0.472, 0.1375, 0.2317, 0.04693, 0.0531, 0.05897, 0.2135, 0.3068, 0.1014, 0.4112, 0.8664, 0.9044, 0.03339, 0.106, 0.8818, 0.9049, 0.1035, 0.7169, 0.7626, 0.2392, 0.3113, 0.1318, 0.04883, 0.1728, 0.1072]): _vg.add([_i], _w, 'REPLACE')
_vg = ob_icosphere.vertex_groups.new(name='Bone_L.001')
for _i, _w in zip([104, 108, 126, 137, 138, 141, 142, 145, 147, 172, 174, 175, 176, 177, 178, 179, 180, 181, 182, 183, 185, 188, 189, 190, 191, 227], [0.0118, 0.007888, 0.0001014, 0.0, 0.0007856, 0.0, 0.07919, 5.755e-05, 0.3026, 0.03108, 0.9352, 0.816, 0.0965, 0.06539, 0.8893, 0.2654, 0.2215, 0.9776, 0.9611, 0.7494, 0.4035, 0.7462, 0.9951, 0.9343, 0.7786, 7.596e-12]): _vg.add([_i], _w, 'REPLACE')
_vg = ob_icosphere.vertex_groups.new(name='Bone_R')
for _i, _w in zip([2, 5, 21, 22, 24, 26, 27, 44, 45, 46, 47, 48, 49, 50, 51, 52, 55, 57, 60, 62, 63, 99, 104, 117, 126, 131, 138, 141, 142, 143, 145, 147, 148, 172, 173, 175, 185, 188], [0.2158, 0.4811, 0.01435, 0.1158, 0.4739, 0.4488, 0.0508, 0.8677, 0.8947, 0.03759, 0.06225, 0.8789, 0.898, 0.09924, 0.7132, 0.7576, 0.2474, 0.4078, 0.1637, 0.05066, 0.1862, 0.1215, 0.07152, 0.138, 0.2953, 0.04895, 0.0673, 0.1168, 0.2212, 0.3039, 0.2728, 0.09505, 0.03277, 0.008927, 0.006995, 0.00364, 0.1031, 0.03649]): _vg.add([_i], _w, 'REPLACE')
_vg = ob_icosphere.vertex_groups.new(name='Bone_R.001')
for _i, _w in zip([2, 5, 22, 24, 26, 44, 45, 46, 47, 48, 49, 50, 51, 52, 53, 54, 55, 57, 60, 61, 62, 63, 99, 126, 131, 141, 142], [0.0003617, 0.02514, 1.484e-14, 6.168e-06, 0.2143, 0.03158, 0.00256, 0.9443, 0.9096, 0.09995, 0.06945, 0.8961, 0.2695, 0.2258, 0.9828, 0.9784, 0.7419, 0.1231, 0.7676, 0.9981, 0.9385, 0.7709, 0.07327, 0.01642, 0.0, 0.004555, 0.02497]): _vg.add([_i], _w, 'REPLACE')
_vg = ob_icosphere.vertex_groups.new(name='Bone.004')
for _i, _w in zip([1, 3, 7, 9, 11, 13, 14, 15, 16, 18, 23, 25, 27, 30, 56, 100, 103, 105, 106, 110, 113, 114, 116, 118, 120, 121, 122, 124, 125, 127, 128, 129, 133, 134, 144, 146, 148, 151, 160, 184], [0.0476, 0.0224, 0.08425, 0.03045, 0.04899, 0.08949, 0.02367, 0.05894, 0.04971, 0.02887, 0.3135, 0.1442, 0.02102, 0.008696, 0.006463, 0.405, 0.04669, 0.6923, 0.02199, 0.08381, 0.1102, 0.08296, 0.2614, 0.03106, 0.3876, 0.6275, 0.04986, 0.0894, 0.02378, 0.05907, 0.1197, 0.05073, 0.05288, 0.03003, 0.3125, 0.1441, 0.02115, 0.008975, 0.2634, 0.006939]): _vg.add([_i], _w, 'REPLACE')
_m = ob_icosphere.modifiers.new('Armature', 'ARMATURE')
_m.object = ob_armature
ob_armature.location = (0.01379, -0.3048, 1.196)
ob_armature.rotation_euler = (0.0, -0.0, -3.142)
ob_armature.scale = (1.678, 1.678, 1.678)
ob_armature.lineart.crease_threshold = 0.0

# ---- collection membership
col_collection_1.objects.link(ob_icosphere)
col_collection_5.objects.link(ob_armature)

# ---- scene / render settings (as saved in the file)
scene.frame_start = 0; scene.frame_end = 59; scene.frame_set(38)
scene.render.engine = 'BLENDER_EEVEE_NEXT'
scene.render.resolution_percentage = 50
scene.render.dither_intensity = 0.0
scene.cycles.use_denoising = False
scene.cycles.samples = 128
scene.cycles.sampling_pattern = 'TABULATED_SOBOL'
scene.cycles.light_sampling_threshold = 0.0
scene.cycles.use_adaptive_sampling = False
scene.cycles.use_light_tree = False
scene.cycles.blur_glossy = 0.0
scene.cycles.sample_clamp_indirect = 0.0
scene.view_settings.view_transform = 'Standard'
bpy.context.view_layer.update()

# ---- added for rendering (the .blend has no active camera and no usable light): camera, sun
cam_auto = bpy.data.cameras.new('AutoCamera')
cam_auto.lens = 50.0
cam_auto.sensor_width = 36.0
cam_auto.clip_end = 1000.0
ob_auto_camera = bpy.data.objects.new('AutoCamera', cam_auto)
scene.collection.objects.link(ob_auto_camera)
ob_auto_camera.location = (14.0436, -17.1666, 8.65079)
ob_auto_camera.rotation_euler = (1.09748, -7.21219e-08, 0.694738)
scene.camera = ob_auto_camera
light_auto_sun = bpy.data.lights.new('AutoSun', 'SUN')
light_auto_sun.energy = 3.0
light_auto_sun.angle = 0.0523599
ob_auto_sun = bpy.data.objects.new('AutoSun', light_auto_sun)
scene.collection.objects.link(ob_auto_sun)
ob_auto_sun.rotation_euler = (0.872665, 0.174533, 0.523599)
bpy.context.view_layer.update()
